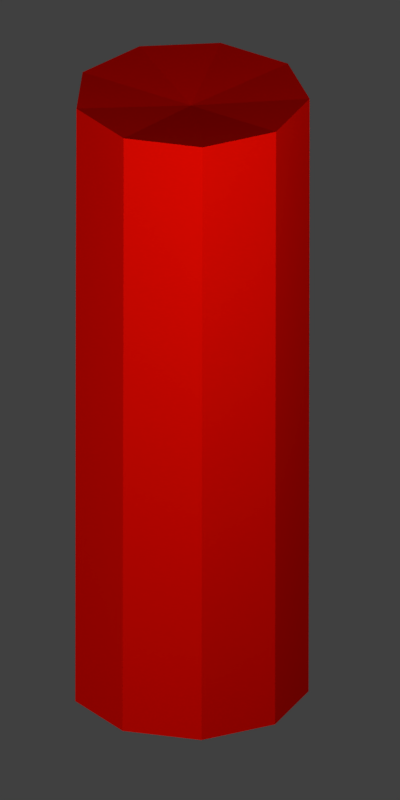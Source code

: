 # Source: PowerIndicatorSprite.blend  (saved by Blender 2.78.0; exported with 4.5.12 LTS)
import bpy
from mathutils import Matrix  # noqa: F401  (used for matrix-valued properties, if any)

bpy.ops.wm.read_factory_settings(use_empty=True)
scene = bpy.context.scene
scene.name = 'Scene'

# ---- collections
col_collection_1 = bpy.data.collections.new('Collection 1'); scene.collection.children.link(col_collection_1)

# ---- materials (node trees are filled in below, after node groups)
mat_darkgray_001 = bpy.data.materials.new('DarkGray.001')
mat_darkgray_001.alpha_threshold = 0.0
mat_darkgray_001.use_transparent_shadow = False
mat_darkgray_001.diffuse_color = (0.1237, 0.1237, 0.1237, 1.0)
mat_darkgray_001.roughness = 0.5
mat_copper_001 = bpy.data.materials.new('Copper.001')
mat_copper_001.alpha_threshold = 0.0
mat_copper_001.use_transparent_shadow = False
mat_copper_001.diffuse_color = (1.0, 0.2779, 0.0353, 1.0)
mat_copper_001.roughness = 0.5
mat_bunnygray_001 = bpy.data.materials.new('BunnyGray.001')
mat_bunnygray_001.alpha_threshold = 0.0
mat_bunnygray_001.use_transparent_shadow = False
mat_bunnygray_001.diffuse_color = (1.0, 0.003868, 0.0, 1.0)
mat_bunnygray_001.roughness = 0.5
mat_bunnygray_001.line_color = (0.0, 0.0, 0.0, 1.0)
mat_ikeablue = bpy.data.materials.new('IkeaBlue')
mat_ikeablue.alpha_threshold = 0.0
mat_ikeablue.use_transparent_shadow = False
mat_ikeablue.diffuse_color = (0.0, 0.232, 1.0, 1.0)
mat_ikeablue.roughness = 0.5
mat_bunnygray = bpy.data.materials.new('BunnyGray')
mat_bunnygray.alpha_threshold = 0.0
mat_bunnygray.use_transparent_shadow = False
mat_bunnygray.diffuse_color = (0.4295, 0.4677, 0.5489, 1.0)
mat_bunnygray.roughness = 0.5
mat_bunnygray.line_color = (0.0, 0.0, 0.0, 1.0)
mat_material = bpy.data.materials.new('Material')
mat_material.alpha_threshold = 0.0
mat_material.use_transparent_shadow = False
mat_material.diffuse_color = (1.0, 0.03715, 0.3002, 1.0)
mat_material.roughness = 0.5
mat_copper = bpy.data.materials.new('Copper')
mat_copper.alpha_threshold = 0.0
mat_copper.use_transparent_shadow = False
mat_copper.diffuse_color = (1.0, 0.2779, 0.0353, 1.0)
mat_copper.roughness = 0.5
mat_darkgray = bpy.data.materials.new('DarkGray')
mat_darkgray.alpha_threshold = 0.0
mat_darkgray.use_transparent_shadow = False
mat_darkgray.diffuse_color = (0.1237, 0.1237, 0.1237, 1.0)
mat_darkgray.roughness = 0.5
mat_grass = bpy.data.materials.new('Grass')
mat_grass.alpha_threshold = 0.0
mat_grass.use_transparent_shadow = False
mat_grass.diffuse_color = (0.09594, 0.8, 0.0, 1.0)
mat_grass.roughness = 0.5
mat_darkgray_002 = bpy.data.materials.new('DarkGray.002')
mat_darkgray_002.alpha_threshold = 0.0
mat_darkgray_002.use_transparent_shadow = False
mat_darkgray_002.diffuse_color = (0.1237, 0.1237, 0.1237, 1.0)
mat_darkgray_002.roughness = 0.5
mat_copper_002 = bpy.data.materials.new('Copper.002')
mat_copper_002.alpha_threshold = 0.0
mat_copper_002.use_transparent_shadow = False
mat_copper_002.diffuse_color = (1.0, 0.2779, 0.0353, 1.0)
mat_copper_002.roughness = 0.5
mat_bunnygray_002 = bpy.data.materials.new('BunnyGray.002')
mat_bunnygray_002.alpha_threshold = 0.0
mat_bunnygray_002.use_transparent_shadow = False
mat_bunnygray_002.diffuse_color = (0.4295, 0.4677, 0.5489, 1.0)
mat_bunnygray_002.roughness = 0.5
mat_bunnygray_002.line_color = (0.0, 0.0, 0.0, 1.0)
mat_ikeayellow = bpy.data.materials.new('IkeaYellow')
mat_ikeayellow.alpha_threshold = 0.0
mat_ikeayellow.use_transparent_shadow = False
mat_ikeayellow.diffuse_color = (1.0, 0.8526, 0.0, 1.0)
mat_ikeayellow.roughness = 0.5

# ---- material node trees

# ---- world
world_world = bpy.data.worlds.new('World'); scene.world = world_world
world_world.color = (0.05088, 0.05088, 0.05088)
world_world.use_sun_shadow = False
world_world.sun_shadow_jitter_overblur = 0.0
world_world.cycles.sampling_method = 'MANUAL'

# ---- cameras
cam_camera = bpy.data.cameras.new('Camera')
cam_camera.type = 'ORTHO'
cam_camera.clip_end = 100.0
cam_camera.lens = 35.0
cam_camera.sensor_width = 32.0
cam_camera.sensor_height = 18.0
cam_camera.ortho_scale = 2.014
cam_camera.dof.focus_distance = 0.0
cam_camera.dof.aperture_fstop = 128.0

# ---- lights
light_lamp_002 = bpy.data.lights.new('Lamp.002', 'POINT')
light_lamp_002.transmission_factor = 0.0
light_lamp_002.cutoff_distance = 30.0
light_lamp_002.energy = 36.0
light_lamp_002.shadow_buffer_clip_start = 1.001
light_lamp_002.shadow_soft_size = 0.1
light_lamp_002.shadow_maximum_resolution = 0.006
light_lamp_002.use_absolute_resolution = True
light_lamp_001 = bpy.data.lights.new('Lamp.001', 'POINT')
light_lamp_001.transmission_factor = 0.0
light_lamp_001.cutoff_distance = 30.0
light_lamp_001.energy = 36.0
light_lamp_001.shadow_buffer_clip_start = 1.001
light_lamp_001.shadow_soft_size = 0.1
light_lamp_001.shadow_maximum_resolution = 0.006
light_lamp_001.use_absolute_resolution = True
light_lamp = bpy.data.lights.new('Lamp', 'POINT')
light_lamp.transmission_factor = 0.0
light_lamp.cutoff_distance = 30.0
light_lamp.energy = 100.0
light_lamp.shadow_buffer_clip_start = 1.001
light_lamp.shadow_soft_size = 0.1
light_lamp.shadow_maximum_resolution = 0.006
light_lamp.use_absolute_resolution = True

# ---- meshes
me_battries_000 = bpy.data.meshes.new('Battries.000')
me_battries_000.from_pydata([(5.449, 2.555, 3.785), (5.464, 8.118, 3.784), (5.389, 2.555, 4.03), (5.404, 8.119, 4.029), (4.905, 2.557, 4.204), (4.92, 8.12, 4.203), (4.223, 2.559, 4.225), (4.239, 8.122, 4.224), (3.663, 2.56, 4.084), (3.679, 8.124, 4.083), (3.487, 2.56, 3.846), (3.502, 8.124, 3.846), (3.776, 2.559, 3.624), (3.792, 8.123, 3.623), (4.397, 2.558, 3.52), (4.412, 8.121, 3.519), (5.057, 2.556, 3.584), (5.072, 8.119, 3.583), (5.46, 6.612, 3.785), (5.4, 6.613, 4.03), (4.916, 6.614, 4.203), (4.234, 6.616, 4.225), (3.674, 6.617, 4.083), (3.498, 6.618, 3.846), (3.787, 6.617, 3.623), (4.408, 6.615, 3.519), (5.068, 6.613, 3.583), (4.498, 8.017, 3.877), (4.498, 8.017, 3.877), (4.498, 8.017, 3.877), (4.498, 8.017, 3.877), (4.498, 8.017, 3.877), (4.498, 8.017, 3.877), (4.498, 8.017, 3.877), (4.498, 8.017, 3.877), (4.498, 8.017, 3.877)], [], [(18, 1, 3, 19), (19, 3, 5, 20), (20, 5, 7, 21), (21, 7, 9, 22), (22, 9, 11, 23), (23, 11, 13, 24), (24, 13, 15, 25), (15, 13, 33, 34), (25, 15, 17, 26), (26, 17, 1, 18), (0, 2, 4, 6, 8, 10, 12, 14, 16), (16, 26, 18, 0), (14, 25, 26, 16), (12, 24, 25, 14), (10, 23, 24, 12), (8, 22, 23, 10), (6, 21, 22, 8), (4, 20, 21, 6), (2, 19, 20, 4), (0, 18, 19, 2), (13, 11, 32, 33), (11, 9, 31, 32), (9, 7, 30, 31), (3, 1, 27, 28), (7, 5, 29, 30), (5, 3, 28, 29), (1, 17, 35, 27), (17, 15, 34, 35)])
me_battries_000.polygons.foreach_set('material_index', [2, 2, 2, 2, 2, 2, 2, 2, 2, 2, 2, 2, 2, 2, 2, 2, 2, 2, 2, 2, 2, 2, 2, 2, 2, 2, 2, 2])
me_battries_000.materials.append(mat_darkgray_001)
me_battries_000.materials.append(mat_copper_001)
me_battries_000.materials.append(mat_bunnygray_001)
me_battries_000.use_remesh_preserve_volume = False
me_battries_000.use_remesh_preserve_attributes = False
me_battries_000.use_mirror_vertex_groups = False
me_battries_000.update()
me_plane_002 = bpy.data.meshes.new('Plane.002')
me_plane_002.from_pydata([(-1.0, -1.0, -0.7966), (1.0, -1.0, -0.01224), (-1.0, 1.0, -0.7966), (1.0, 1.0, -0.336), (-0.766, -1.0, -0.6326), (-0.516, -1.0, -0.5007), (-0.266, -1.0, -0.4401), (-0.01596, -1.0, -0.3082), (0.234, -1.0, -0.2262), (0.484, -1.0, -0.1263), (0.734, -1.0, -0.05503), (0.734, 1.0, -0.3788), (0.484, 1.0, -0.41), (0.234, 1.0, -0.4698), (-0.01596, 1.0, -0.4994), (-0.266, 1.0, -0.5634), (-0.516, 1.0, -0.5901), (-0.766, 1.0, -0.6326), (-1.0, 0.6667, -0.7966), (-1.0, 0.3333, -0.7966), (-1.0, -2.98e-08, -0.7966), (-1.0, -0.3333, -0.8723), (-1.0, -0.6667, -0.7966), (1.0, -0.6667, -0.05233), (1.0, -0.3333, -0.09242), (1.0, 2.98e-08, -0.1448), (1.0, 0.3333, -0.2883), (1.0, 0.6667, -0.2466), (-0.766, -0.6193, -0.6204), (-0.766, -0.3333, -0.6204), (-0.766, 0.04738, -0.6204), (-0.766, 0.3807, -0.6204), (-0.766, 0.6667, -0.5968), (-0.516, -0.6667, -0.5503), (-0.516, -0.3333, -0.4885), (-0.516, 2.98e-08, -0.545), (-0.516, 0.3333, -0.4885), (-0.516, 0.714, -0.5206), (-0.266, -0.6138, -0.4279), (-0.266, -0.2804, -0.4279), (-0.266, 2.98e-08, -0.4043), (-0.266, 0.3862, -0.4043), (-0.266, 0.714, -0.4756), (-0.01596, -0.6667, -0.2674), (-0.01596, -0.3333, -0.2959), (-0.01596, 2.98e-08, -0.2959), (-0.01596, 0.3333, -0.3638), (-0.01596, 0.6667, -0.3977), (0.234, -0.7188, -0.2139), (0.2621, -0.3936, -0.2139), (0.234, 2.98e-08, -0.2663), (0.2592, 0.2792, -0.3342), (0.2592, 0.6126, -0.3681), (0.484, -0.6667, -0.1398), (0.484, -0.3333, -0.188), (0.484, 2.98e-08, -0.2453), (0.484, 0.3333, -0.3131), (0.484, 0.6667, -0.347), (0.734, -0.7188, -0.08287), (0.734, -0.3333, -0.123), (0.734, 0.04738, -0.1754), (0.734, 0.3103, -0.2432), (0.734, 0.6437, -0.2771)], [], [(62, 27, 3, 11), (18, 32, 17, 2), (32, 37, 16, 17), (37, 42, 15, 16), (42, 47, 14, 15), (47, 52, 13, 14), (52, 57, 12, 13), (57, 62, 11, 12), (9, 10, 58, 53), (53, 58, 59, 54), (54, 59, 60, 55), (55, 60, 61, 56), (56, 61, 62, 57), (8, 9, 53, 48), (48, 53, 54, 49), (49, 54, 55, 50), (50, 55, 56, 51), (51, 56, 57, 52), (7, 8, 48, 43), (43, 48, 49, 44), (44, 49, 50, 45), (45, 50, 51, 46), (46, 51, 52, 47), (6, 7, 43, 38), (38, 43, 44, 39), (39, 44, 45, 40), (40, 45, 46, 41), (41, 46, 47, 42), (5, 6, 38, 33), (33, 38, 39, 34), (34, 39, 40, 35), (35, 40, 41, 36), (36, 41, 42, 37), (4, 5, 33, 28), (28, 33, 34, 29), (29, 34, 35, 30), (30, 35, 36, 31), (31, 36, 37, 32), (0, 4, 28, 22), (22, 28, 29, 21), (21, 29, 30, 20), (20, 30, 31, 19), (19, 31, 32, 18), (10, 1, 23, 58), (58, 23, 24, 59), (59, 24, 25, 60), (60, 25, 26, 61), (61, 26, 27, 62)])
me_plane_002.materials.append(mat_ikeablue)
me_plane_002.use_remesh_preserve_volume = False
me_plane_002.use_remesh_preserve_attributes = False
me_plane_002.use_mirror_vertex_groups = False
me_plane_002.update()
me_plane_001 = bpy.data.meshes.new('Plane.001')
me_plane_001.from_pydata([(-1.0, -1.0, -0.7966), (1.0, -1.0, -0.01224), (-1.0, 1.0, -0.7966), (1.0, 1.0, -0.336), (-0.766, -1.0, -0.6326), (-0.516, -1.0, -0.5007), (-0.266, -1.0, -0.4401), (-0.01596, -1.0, -0.3082), (0.234, -1.0, -0.2262), (0.484, -1.0, -0.1263), (0.734, -1.0, -0.05503), (0.734, 1.0, -0.3788), (0.484, 1.0, -0.41), (0.234, 1.0, -0.4698), (-0.01596, 1.0, -0.4994), (-0.266, 1.0, -0.5634), (-0.516, 1.0, -0.5901), (-0.766, 1.0, -0.6326), (-1.0, 0.6667, -0.7966), (-1.0, 0.3333, -0.7966), (-1.0, -2.98e-08, -0.7966), (-1.0, -0.3333, -0.8723), (-1.0, -0.6667, -0.7966), (1.0, -0.6667, -0.05233), (1.0, -0.3333, -0.09242), (1.0, 2.98e-08, -0.1448), (1.0, 0.3333, -0.2883), (1.0, 0.6667, -0.2466), (-0.766, -0.6193, -0.6204), (-0.766, -0.3333, -0.6204), (-0.766, 0.04738, -0.6204), (-0.766, 0.3807, -0.6204), (-0.766, 0.6667, -0.5968), (-0.516, -0.6667, -0.5503), (-0.516, -0.3333, -0.4885), (-0.516, 2.98e-08, -0.545), (-0.516, 0.3333, -0.4885), (-0.516, 0.714, -0.5206), (-0.266, -0.6138, -0.4279), (-0.266, -0.2804, -0.4279), (-0.266, 2.98e-08, -0.4043), (-0.266, 0.3862, -0.4043), (-0.266, 0.714, -0.4756), (-0.01596, -0.6667, -0.2674), (-0.01596, -0.3333, -0.2959), (-0.01596, 2.98e-08, -0.2959), (-0.01596, 0.3333, -0.3638), (-0.01596, 0.6667, -0.3977), (0.234, -0.7188, -0.2139), (0.2621, -0.3936, -0.2139), (0.234, 2.98e-08, -0.2663), (0.2592, 0.2792, -0.3342), (0.2592, 0.6126, -0.3681), (0.484, -0.6667, -0.1398), (0.484, -0.3333, -0.188), (0.484, 2.98e-08, -0.2453), (0.484, 0.3333, -0.3131), (0.484, 0.6667, -0.347), (0.734, -0.7188, -0.08287), (0.734, -0.3333, -0.123), (0.734, 0.04738, -0.1754), (0.734, 0.3103, -0.2432), (0.734, 0.6437, -0.2771)], [], [(62, 27, 3, 11), (18, 32, 17, 2), (32, 37, 16, 17), (37, 42, 15, 16), (42, 47, 14, 15), (47, 52, 13, 14), (52, 57, 12, 13), (57, 62, 11, 12), (9, 10, 58, 53), (53, 58, 59, 54), (54, 59, 60, 55), (55, 60, 61, 56), (56, 61, 62, 57), (8, 9, 53, 48), (48, 53, 54, 49), (49, 54, 55, 50), (50, 55, 56, 51), (51, 56, 57, 52), (7, 8, 48, 43), (43, 48, 49, 44), (44, 49, 50, 45), (45, 50, 51, 46), (46, 51, 52, 47), (6, 7, 43, 38), (38, 43, 44, 39), (39, 44, 45, 40), (40, 45, 46, 41), (41, 46, 47, 42), (5, 6, 38, 33), (33, 38, 39, 34), (34, 39, 40, 35), (35, 40, 41, 36), (36, 41, 42, 37), (4, 5, 33, 28), (28, 33, 34, 29), (29, 34, 35, 30), (30, 35, 36, 31), (31, 36, 37, 32), (0, 4, 28, 22), (22, 28, 29, 21), (21, 29, 30, 20), (20, 30, 31, 19), (19, 31, 32, 18), (10, 1, 23, 58), (58, 23, 24, 59), (59, 24, 25, 60), (60, 25, 26, 61), (61, 26, 27, 62)])
me_plane_001.materials.append(mat_ikeablue)
me_plane_001.use_remesh_preserve_volume = False
me_plane_001.use_remesh_preserve_attributes = False
me_plane_001.use_mirror_vertex_groups = False
me_plane_001.update()
me_cube = bpy.data.meshes.new('Cube')
me_cube.from_pydata([(-1.0, -0.9612, -0.9108), (-1.282, -1.082, -0.1139), (-1.0, -0.8362, 1.0), (-0.8588, -0.6312, -1.25), (-0.513, -0.32, 1.154), (-1.18, -0.1204, 0.8724), (-1.063, -0.1118, 1.0), (-1.343, -0.1319, 0.5263), (-1.574, -0.1159, 0.713), (-2.145, -0.02862, -0.4081), (-2.534, -0.1537, -0.2475), (-1.141, -0.9591, 0.443), (-1.121, -0.1752, 0.9362), (-1.53, -0.2341, 0.5765), (-2.312, -0.2911, -0.3147), (-2.48, -0.3137, -0.5329), (-2.617, -0.1764, -0.4932), (-2.302, -0.05123, -0.5964), (-0.513, -0.32, 2.52), (-0.7603, -0.7302, 2.18), (-0.7704, -0.8414, 1.739), (-0.5453, -0.4618, 1.312), (0.0, -1.29, -0.1139), (1.0, -0.9612, -0.9108), (1.282, -1.082, -0.1139), (1.0, -0.8362, 1.0), (0.0, -1.208, -0.8303), (0.0, -1.044, 1.0), (0.8588, -0.6312, -1.25), (0.0, -0.6312, -1.251), (0.513, -0.32, 1.154), (0.0, -0.32, 1.154), (1.18, -0.1204, 0.8724), (1.063, -0.1118, 1.0), (1.343, -0.1319, 0.5263), (1.574, -0.1159, 0.713), (2.145, -0.02862, -0.4081), (2.534, -0.1537, -0.2475), (1.141, -0.9591, 0.443), (0.0, -1.167, 0.3539), (1.121, -0.1752, 0.9362), (1.53, -0.2341, 0.5765), (2.312, -0.2911, -0.3147), (2.48, -0.3137, -0.5329), (2.617, -0.1764, -0.4932), (2.302, -0.05123, -0.5964), (0.0, -0.32, 2.52), (0.513, -0.32, 2.52), (0.0, -0.7691, 1.38), (0.0, -0.8875, 1.667), (0.0, -0.8686, 2.291), (0.7603, -0.7302, 2.18), (0.7704, -0.8414, 1.739), (0.5453, -0.4618, 1.312), (-1.0, 1.005, -0.9187), (-1.282, 1.07, -0.2339), (-0.5494, 0.8362, 1.0), (-0.8588, 0.6312, -1.25), (-0.513, 0.32, 1.154), (-1.0, 0.2076, -1.0), (-1.0, 0.0, 1.0), (-1.282, 0.0, -0.1139), (-1.0, 0.2076, -1.034), (-0.7369, 0.0, -1.596), (-0.513, 0.0, 1.154), (-1.18, 0.1204, 0.8724), (-1.063, 0.1118, 1.0), (-1.063, 0.0, 1.0), (-1.18, 0.0, 0.8724), (-1.343, 0.1319, 0.5263), (-1.574, 0.1159, 0.713), (-1.619, 0.0, 0.713), (-1.343, 0.0, 0.5263), (-2.145, 0.02862, -0.4081), (-2.534, 0.1537, -0.2475), (-2.49, 0.0, -0.1156), (-2.057, 0.0, -0.4078), (-1.141, 0.9591, 0.443), (-1.141, 0.0, 0.443), (-1.121, 0.1752, 0.9362), (-1.121, 0.0, 0.9362), (-1.53, 0.2341, 0.5765), (-2.312, 0.2911, -0.3147), (-2.48, 0.3137, -0.5329), (-2.617, 0.1764, -0.4932), (-2.675, 0.0, -0.3963), (-2.302, 0.05123, -0.5964), (-2.415, 0.0, -0.7212), (-2.608, 0.0, -0.715), (-0.513, 0.2558, 2.52), (-0.513, 0.0, 2.52), (-0.7603, 0.4777, 2.18), (-0.7704, 0.6217, 1.739), (-0.5453, 0.4618, 1.312), (-1.031, 0.0, 2.291), (-1.041, 0.09228, 1.672), (-0.8155, 0.0, 1.312), (0.0, 1.278, -0.2339), (1.0, 1.005, -0.6997), (1.282, 1.07, -0.2339), (0.5494, 0.8362, 1.0), (-0.2742, 1.93, -0.7644), (0.0, 1.044, 1.0), (0.8588, 0.6312, -1.25), (0.0, 0.6312, -1.251), (0.513, 0.32, 1.154), (0.0, 0.32, 1.154), (1.0, 0.2076, -1.0), (1.0, 0.0, 1.0), (1.282, 0.0, -0.1139), (0.0, 0.0, 1.0), (-1.116e-08, 1.959, -0.7192), (1.0, 0.2076, -1.034), (0.0, 0.2076, -1.256), (0.7369, 0.0, -1.596), (0.513, 0.0, 1.154), (0.0, 0.0, 1.154), (1.18, 0.1204, 0.8724), (1.063, 0.1118, 1.0), (1.063, 0.0, 1.0), (1.18, 0.0, 0.8724), (1.343, 0.1319, 0.5263), (1.574, 0.1159, 0.713), (1.619, 0.0, 0.713), (1.343, 0.0, 0.5263), (2.145, 0.02862, -0.4081), (2.534, 0.1537, -0.2475), (2.49, 0.0, -0.1156), (2.057, 0.0, -0.4078), (1.141, 0.9591, 0.443), (0.0, 1.167, 0.3539), (1.141, 0.0, 0.443), (1.121, 0.1752, 0.9362), (1.121, 0.0, 0.9362), (1.53, 0.2341, 0.5765), (2.312, 0.2911, -0.3147), (2.48, 0.3137, -0.5329), (2.617, 0.1764, -0.4932), (2.675, 0.0, -0.3963), (2.302, 0.05123, -0.5964), (2.415, 0.0, -0.7212), (2.608, 0.0, -0.715), (0.0, 0.32, 2.52), (0.513, 0.2558, 2.52), (0.0, 0.0, 2.52), (0.513, 0.0, 2.52), (0.0, 0.7691, 1.38), (0.0, 0.8487, 1.667), (0.0, 0.6838, 2.291), (0.7603, 0.4777, 2.18), (0.7704, 0.6217, 1.739), (0.5453, 0.4618, 1.312), (0.0, 0.0, 1.312), (0.0, 0.09228, 1.672), (0.0, 0.0, 2.291), (1.031, 0.0, 2.291), (1.041, 0.09228, 1.672), (0.8155, 0.0, 1.312), (0.7212, 0.4339, 2.473), (0.1077, 0.5056, 2.554), (-1.574, 0.2708, 3.561), (-1.134, 0.07083, 3.989), (0.6272, 0.4257, 4.104), (0.6272, 0.07083, 4.333), (1.304, -0.07231, 4.333), (1.631, -0.02184, 3.994), (-0.7671, 0.5289, 3.138), (-0.2387, 0.8838, 3.063), (-0.5705, 0.7184, 3.671), (-0.6627, 0.07083, 3.98), (-0.2387, 0.5289, 3.293), (-1.626, -0.02184, 3.994), (-1.3, -0.07231, 4.333), (-0.6226, 0.07083, 4.333), (0.2433, 0.5289, 3.293), (0.6672, 0.07083, 3.98), (0.5751, 0.7184, 3.671), (0.2433, 0.8838, 3.063), (0.7716, 0.5289, 3.138), (1.139, 0.07083, 3.989), (1.579, 0.2708, 3.561), (1.247, 0.6019, 2.953), (-0.6366, 0.2144, 2.35), (-0.6226, 0.4257, 4.104), (-0.1031, 0.5056, 2.554), (-0.7166, 0.4339, 2.473), (0.6214, 0.353, 2.598), (0.4872, 0.3058, 2.686), (0.1077, 0.338, 2.722), (0.6366, 0.3988, 2.35), (0.6272, 0.2483, 4.219), (1.467, -0.03472, 4.164), (1.084, 0.4233, 3.123), (1.415, 0.1188, 3.73), (0.155, 0.7063, 3.178), (0.438, 0.5409, 3.785), (-1.242, 0.6019, 2.953), (-0.6168, 0.353, 2.598), (-0.4826, 0.3058, 2.686), (-0.1031, 0.338, 2.722), (-0.6226, 0.2483, 4.219), (-1.463, -0.03472, 4.164), (-1.079, 0.4233, 3.123), (-1.411, 0.1188, 3.73), (-0.1427, 0.7063, 3.178), (-0.4335, 0.5409, 3.785), (-0.8904, 1.468, -0.8283), (-0.1766, 1.185, -0.8971), (-2.181e-08, 1.322, -0.5198), (-0.2264, 1.253, -0.5198), (-2.181e-08, 0.999, -1.146), (-0.1517, 0.999, -1.145), (0.1766, 1.185, -0.8971), (0.2264, 1.253, -0.5198), (0.1517, 0.999, -1.145), (-1.116e-08, 1.905, -0.3044), (-0.3515, 1.858, -0.3213), (-1.116e-08, 1.884, -0.9771), (-0.2355, 1.884, -0.9764), (0.2742, 1.93, -0.7644), (0.3515, 1.858, -0.3213), (0.2355, 1.884, -0.9764), (-0.515, 1.662, 0.03504), (3.023e-08, 1.297, -1.082), (-0.3535, 1.296, -1.08), (0.3535, 1.296, -1.08), (0.8904, 1.468, -0.8283), (0.515, 1.662, 0.03504), (3.023e-08, 1.821, 0.05385), (0.05607, 2.041, -0.5193), (-0.03941, 1.535, 1.703), (0.3678, 1.94, -0.5271), (0.2723, 1.434, 1.695), (0.541, 1.668, -0.5697), (0.4455, 1.162, 1.652), (0.4946, 1.353, -0.6272), (0.3991, 0.8466, 1.595), (0.2504, 1.142, -0.6727), (0.1549, 0.6357, 1.549), (-0.07746, 1.134, -0.6849), (-0.1729, 0.6276, 1.537), (-0.3355, 1.333, -0.6581), (-0.431, 0.8262, 1.564), (-0.403, 1.645, -0.6048), (-0.4984, 1.139, 1.617), (-0.2483, 1.925, -0.55), (-0.3438, 1.419, 1.672), (-0.009367, 1.694, 1.004), (0.3024, 1.593, 0.9958), (0.4755, 1.321, 0.9532), (0.4292, 1.006, 0.8957), (0.1849, 0.795, 0.8502), (-0.1429, 0.7869, 0.838), (-0.4009, 0.9856, 0.8648), (-0.4684, 1.298, 0.9181), (-0.3138, 1.578, 0.9729), (-0.03088, 1.224, 1.687), (0.07859, 1.189, 1.685), (0.1394, 1.093, 1.67), (0.1231, 0.9824, 1.649), (0.03735, 0.9083, 1.634), (-0.07778, 0.9055, 1.629), (-0.1684, 0.9753, 1.639), (-0.1921, 1.085, 1.657), (-0.1378, 1.183, 1.677), (-0.03439, 1.206, 1.769), (0.07508, 1.17, 1.766), (0.1359, 1.074, 1.751), (0.1196, 0.9638, 1.731), (0.03384, 0.8897, 1.715), (-0.08129, 0.8869, 1.711), (-0.1719, 0.9567, 1.72), (-0.1956, 1.066, 1.739), (-0.1413, 1.165, 1.758)], [], [(2, 27, 31, 4), (26, 0, 3, 29), (39, 27, 2, 11), (26, 22, 1, 0), (113, 29, 63), (29, 3, 63), (19, 50, 46, 18), (60, 2, 4, 64), (3, 62, 63), (0, 1, 61, 59), (2, 60, 67, 6), (0, 59, 62, 3), (12, 6, 8, 13), (61, 1, 5, 68), (11, 2, 6, 12), (6, 67, 71, 8), (68, 5, 7, 72), (76, 9, 17, 87), (8, 71, 75, 10), (72, 7, 9, 76), (13, 8, 10, 14), (7, 13, 14, 9), (9, 14, 15, 17), (1, 11, 12, 5), (5, 12, 13, 7), (22, 39, 11, 1), (16, 85, 88), (14, 10, 16, 15), (10, 75, 85, 16), (17, 15, 88), (87, 17, 88), (15, 16, 88), (144, 90, 18, 46), (94, 19, 18, 90), (64, 4, 21, 96), (96, 21, 20, 95), (95, 20, 19, 94), (4, 31, 48, 21), (21, 48, 49, 20), (20, 49, 50, 19), (25, 30, 31, 27), (26, 29, 28, 23), (39, 38, 25, 27), (26, 23, 24, 22), (111, 217, 218, 101), (113, 114, 29), (29, 114, 28), (51, 47, 46, 50), (108, 115, 30, 25), (27, 31, 116, 110), (28, 114, 112), (23, 107, 109, 24), (25, 33, 119, 108), (23, 28, 112, 107), (40, 41, 35, 33), (109, 120, 32, 24), (38, 40, 33, 25), (33, 35, 123, 119), (120, 124, 34, 32), (128, 140, 45, 36), (35, 37, 127, 123), (124, 128, 36, 34), (41, 42, 37, 35), (34, 36, 42, 41), (36, 45, 43, 42), (24, 32, 40, 38), (32, 34, 41, 40), (22, 24, 38, 39), (44, 141, 138), (42, 43, 44, 37), (37, 44, 138, 127), (45, 141, 43), (140, 141, 45), (43, 141, 44), (144, 46, 47, 145), (50, 46, 144, 154), (155, 145, 47, 51), (115, 157, 53, 30), (157, 156, 52, 53), (156, 155, 51, 52), (31, 48, 152, 116), (48, 49, 153, 152), (49, 50, 154, 153), (30, 53, 48, 31), (53, 52, 49, 48), (52, 51, 50, 49), (56, 58, 106, 102), (57, 54, 207, 211), (130, 77, 56, 102), (97, 99, 213, 208), (113, 63, 104), (104, 63, 57), (184, 167, 204, 170, 199), (60, 64, 58, 56), (57, 63, 62), (54, 59, 61, 55), (56, 66, 67, 60), (54, 57, 62, 59), (79, 81, 70, 66), (61, 68, 65, 55), (78, 80, 68, 61), (77, 79, 66, 56), (66, 70, 71, 67), (68, 72, 69, 65), (76, 87, 86, 73), (70, 74, 75, 71), (72, 76, 73, 69), (81, 82, 74, 70), (69, 73, 82, 81), (73, 86, 83, 82), (55, 65, 79, 77), (60, 67, 80, 78), (65, 69, 81, 79), (97, 55, 77, 130), (84, 88, 85), (82, 83, 84, 74), (74, 84, 85, 75), (86, 88, 83), (87, 88, 86), (83, 88, 84), (144, 142, 89, 90), (94, 90, 89, 182, 91), (154, 144, 90, 94), (116, 152, 96, 64), (152, 153, 95, 96), (153, 154, 94, 95), (64, 96, 93, 58), (96, 95, 92, 93), (95, 94, 91, 92), (58, 93, 146, 106), (93, 92, 147, 146), (92, 91, 148, 147), (100, 102, 106, 105), (54, 55, 209, 207), (130, 102, 100, 129), (103, 104, 210, 214), (111, 101, 216, 215), (113, 104, 114), (104, 103, 114), (195, 175, 163, 190), (108, 100, 105, 115), (102, 110, 116, 106), (103, 112, 114), (98, 99, 109, 107), (100, 108, 119, 118), (98, 107, 112, 103), (132, 118, 122, 134), (109, 99, 117, 120), (131, 109, 120, 133), (129, 100, 118, 132), (118, 119, 123, 122), (120, 117, 121, 124), (128, 125, 139, 140), (122, 123, 127, 126), (124, 121, 125, 128), (134, 122, 126, 135), (121, 134, 135, 125), (125, 135, 136, 139), (99, 129, 132, 117), (108, 131, 133, 119), (117, 132, 134, 121), (97, 130, 129, 99), (137, 138, 141), (135, 126, 137, 136), (126, 127, 138, 137), (139, 136, 141), (140, 139, 141), (136, 137, 141), (144, 145, 143, 142), (148, 154, 144, 142), (155, 149, 189, 143, 145), (154, 155, 145, 144), (116, 115, 157, 152), (152, 157, 156, 153), (153, 156, 155, 154), (115, 105, 151, 157), (157, 151, 150, 156), (156, 150, 149, 155), (106, 116, 152, 146), (146, 152, 153, 147), (147, 153, 154, 148), (105, 106, 146, 151), (151, 146, 147, 150), (150, 147, 148, 149), (143, 189, 186, 187), (149, 148, 159, 158), (204, 205, 169, 170), (203, 201, 171, 160), (191, 190, 163, 164), (175, 179, 164, 163), (180, 176, 162, 165), (193, 180, 165, 191), (201, 172, 173, 200), (169, 173, 172, 161), (196, 160, 168, 167), (202, 203, 160, 196), (205, 200, 173, 169), (189, 149, 158, 186), (199, 170, 166, 198), (185, 196, 167, 184), (186, 158, 181, 192), (192, 181, 180, 193), (158, 159, 177, 181), (181, 177, 176, 180), (188, 187, 178, 174), (174, 178, 179, 175), (159, 188, 174, 194, 177), (194, 174, 175, 195), (160, 171, 183, 168), (142, 143, 187, 188), (148, 142, 188, 159), (170, 169, 161, 166), (167, 168, 205, 204), (197, 202, 196, 185), (177, 194, 195, 176), (178, 192, 193, 179), (187, 186, 192, 178), (179, 193, 191, 164), (165, 162, 190, 191), (176, 195, 190, 162), (166, 161, 203, 202), (198, 166, 202, 197), (161, 172, 201, 203), (171, 201, 200, 183), (168, 183, 200, 205), (142, 199, 198, 89), (198, 197, 182, 89), (197, 185, 91, 182), (185, 184, 148, 91), (148, 184, 199, 142), (227, 226, 219, 220), (226, 225, 221, 219), (206, 222, 216, 101), (223, 224, 218, 217), (98, 103, 214, 212), (99, 98, 212, 213), (55, 97, 208, 209), (104, 57, 211, 210), (111, 219, 221, 217), (111, 215, 220, 219), (224, 206, 101, 218), (222, 228, 215, 216), (225, 223, 217, 221), (228, 227, 220, 215), (208, 213, 227, 228), (214, 210, 223, 225), (209, 208, 228, 222), (211, 207, 206, 224), (210, 211, 224, 223), (207, 209, 222, 206), (212, 214, 225, 226), (213, 212, 226, 227), (247, 230, 232, 248), (248, 232, 234, 249), (249, 234, 236, 250), (250, 236, 238, 251), (251, 238, 240, 252), (252, 240, 242, 253), (253, 242, 244, 254), (234, 232, 257, 258), (254, 244, 246, 255), (255, 246, 230, 247), (229, 231, 233, 235, 237, 239, 241, 243, 245), (245, 255, 247, 229), (243, 254, 255, 245), (241, 253, 254, 243), (239, 252, 253, 241), (237, 251, 252, 239), (235, 250, 251, 237), (233, 249, 250, 235), (231, 248, 249, 233), (229, 247, 248, 231), (261, 260, 269, 270), (230, 246, 264, 256), (246, 244, 263, 264), (244, 242, 262, 263), (242, 240, 261, 262), (240, 238, 260, 261), (238, 236, 259, 260), (232, 230, 256, 257), (236, 234, 258, 259), (266, 265, 273, 272, 271, 270, 269, 268, 267), (258, 257, 266, 267), (256, 264, 273, 265), (262, 261, 270, 271), (259, 258, 267, 268), (263, 262, 271, 272), (260, 259, 268, 269), (257, 256, 265, 266), (264, 263, 272, 273)])
me_cube.polygons.foreach_set('material_index', [0, 0, 0, 0, 0, 0, 0, 0, 0, 0, 0, 0, 0, 0, 0, 0, 0, 1, 0, 0, 0, 0, 0, 0, 0, 0, 0, 0, 0, 1, 1, 0, 0, 0, 0, 0, 0, 0, 0, 0, 0, 0, 0, 0, 0, 0, 0, 0, 0, 0, 0, 0, 0, 0, 0, 0, 0, 0, 0, 1, 0, 0, 0, 0, 0, 0, 0, 0, 0, 0, 0, 1, 1, 0, 0, 0, 0, 0, 0, 0, 0, 0, 0, 0, 0, 0, 0, 0, 0, 0, 0, 0, 0, 0, 0, 0, 0, 0, 0, 0, 0, 0, 0, 0, 1, 0, 0, 0, 0, 0, 0, 0, 0, 0, 0, 0, 0, 1, 1, 0, 0, 0, 0, 0, 0, 0, 0, 0, 0, 0, 0, 0, 0, 0, 0, 0, 0, 0, 0, 0, 0, 0, 0, 0, 0, 0, 0, 0, 0, 0, 0, 0, 1, 0, 0, 0, 0, 0, 0, 0, 0, 0, 0, 0, 0, 1, 1, 0, 0, 0, 0, 0, 0, 0, 0, 0, 0, 0, 0, 0, 0, 0, 0, 0, 0, 0, 0, 0, 0, 0, 0, 0, 0, 0, 0, 0, 0, 0, 1, 0, 0, 0, 0, 0, 1, 1, 0, 0, 0, 0, 0, 1, 0, 0, 0, 1, 1, 0, 0, 0, 1, 1, 0, 0, 0, 0, 0, 0, 0, 0, 0, 0, 0, 0, 0, 0, 0, 0, 0, 0, 0, 0, 0, 0, 0, 0, 0, 0, 0, 0, 0, 0, 2, 2, 2, 2, 2, 2, 2, 2, 2, 2, 3, 3, 3, 3, 3, 3, 3, 3, 3, 3, 0, 2, 2, 2, 2, 2, 2, 2, 2, 0, 0, 0, 0, 0, 0, 0, 0, 0])
me_cube.materials.append(mat_bunnygray)
me_cube.materials.append(mat_material)
me_cube.materials.append(mat_copper)
me_cube.materials.append(mat_darkgray)
me_cube.use_remesh_preserve_volume = False
me_cube.use_remesh_preserve_attributes = False
me_cube.use_mirror_vertex_groups = False
me_cube.update()
me_plane = bpy.data.meshes.new('Plane')
me_plane.from_pydata([(-1.0, -1.0, -0.01224), (1.0, -1.0, -0.01224), (-1.0, 1.0, -0.01224), (1.0, 1.0, -0.01224), (-0.766, -1.0, -0.01224), (-0.516, -1.0, -0.01224), (-0.266, -1.0, -0.01224), (-0.01596, -1.0, -0.01224), (0.234, -1.0, -0.01224), (0.484, -1.0, -0.01224), (0.734, -1.0, -0.01224), (0.734, 1.0, -0.01224), (0.484, 1.0, -0.01224), (0.234, 1.0, -0.01224), (-0.01596, 1.0, -0.01224), (-0.266, 1.0, -0.01224), (-0.516, 1.0, -0.01224), (-0.766, 1.0, -0.01224), (-1.0, 0.6667, -0.01224), (-1.0, 0.3333, -0.01224), (-1.0, -2.98e-08, -0.01224), (-1.0, -0.3333, -0.0879), (-1.0, -0.6667, -0.01224), (1.0, -0.6667, -0.01224), (1.0, -0.3333, -0.01224), (1.0, 2.98e-08, -0.01224), (1.0, 0.3333, -0.0879), (1.0, 0.6667, -0.01224), (-0.766, -0.6193, 0.0), (-0.766, -0.3333, 0.0), (-0.766, 0.04738, 0.0), (-0.766, 0.3807, 0.0), (-0.766, 0.6667, 0.02354), (-0.516, -0.6667, -0.0618), (-0.516, -0.3333, 0.0), (-0.516, 2.98e-08, -0.05657), (-0.516, 0.3333, 0.0), (-0.516, 0.714, -0.03211), (-0.266, -0.6138, 0.0), (-0.266, -0.2804, 0.0), (-0.266, 2.98e-08, 0.02354), (-0.266, 0.3862, 0.02354), (-0.266, 0.714, -0.01378), (-0.01596, -0.6667, 0.02857), (-0.01596, -0.3333, 0.0), (-0.01596, 2.98e-08, 0.0), (-0.01596, 0.3333, 0.0), (-0.01596, 0.6667, 0.0), (0.234, -0.7188, 0.0), (0.2621, -0.3936, 0.0), (0.234, 2.98e-08, 0.0), (0.2592, 0.2792, 0.0), (0.2592, 0.6126, 0.0), (0.484, -0.6667, 0.01443), (0.484, -0.3333, -0.03379), (0.484, 2.98e-08, -0.03866), (0.484, 0.3333, -0.03866), (0.484, 0.6667, -0.03866), (0.734, -0.7188, 0.0), (0.734, -0.3333, 0.0), (0.734, 0.04738, 0.0), (0.734, 0.3103, 0.0), (0.734, 0.6437, 0.0)], [], [(62, 27, 3, 11), (18, 32, 17, 2), (32, 37, 16, 17), (37, 42, 15, 16), (42, 47, 14, 15), (47, 52, 13, 14), (52, 57, 12, 13), (57, 62, 11, 12), (9, 10, 58, 53), (53, 58, 59, 54), (54, 59, 60, 55), (55, 60, 61, 56), (56, 61, 62, 57), (8, 9, 53, 48), (48, 53, 54, 49), (49, 54, 55, 50), (50, 55, 56, 51), (51, 56, 57, 52), (7, 8, 48, 43), (43, 48, 49, 44), (44, 49, 50, 45), (45, 50, 51, 46), (46, 51, 52, 47), (6, 7, 43, 38), (38, 43, 44, 39), (39, 44, 45, 40), (40, 45, 46, 41), (41, 46, 47, 42), (5, 6, 38, 33), (33, 38, 39, 34), (34, 39, 40, 35), (35, 40, 41, 36), (36, 41, 42, 37), (4, 5, 33, 28), (28, 33, 34, 29), (29, 34, 35, 30), (30, 35, 36, 31), (31, 36, 37, 32), (0, 4, 28, 22), (22, 28, 29, 21), (21, 29, 30, 20), (20, 30, 31, 19), (19, 31, 32, 18), (10, 1, 23, 58), (58, 23, 24, 59), (59, 24, 25, 60), (60, 25, 26, 61), (61, 26, 27, 62)])
me_plane.materials.append(mat_grass)
me_plane.use_remesh_preserve_volume = False
me_plane.use_remesh_preserve_attributes = False
me_plane.use_mirror_vertex_groups = False
me_plane.update()
me_battries_001 = bpy.data.meshes.new('Battries.001')
me_battries_001.from_pydata([(0.0, 1.516, -1.0), (0.0, 1.516, 1.0), (0.6428, 1.282, -1.0), (0.6428, 1.282, 1.0), (0.9848, 0.6899, -1.0), (0.9848, 0.6899, 1.0), (0.866, 0.01623, -1.0), (0.866, 0.01623, 1.0), (0.342, -0.4235, -1.0), (0.342, -0.4235, 1.0), (-0.342, -0.4235, -1.0), (-0.342, -0.4235, 1.0), (-0.866, 0.01623, -1.0), (-0.866, 0.01623, 1.0), (-0.9848, 0.6899, -1.0), (-0.9848, 0.6899, 1.0), (-0.6428, 1.282, -1.0), (-0.6428, 1.282, 1.0), (0.0, 1.516, 0.4585), (0.6428, 1.282, 0.4585), (0.9848, 0.6899, 0.4585), (0.866, 0.01623, 0.4585), (0.342, -0.4235, 0.4585), (-0.342, -0.4235, 0.4585), (-0.866, 0.01623, 0.4585), (-0.9848, 0.6899, 0.4585), (-0.6428, 1.282, 0.4585), (-2.518e-09, 0.7501, 0.9624), (0.1503, 0.6954, 0.9624), (0.2303, 0.5568, 0.9624), (0.2025, 0.3993, 0.9624), (0.07999, 0.2965, 0.9624), (-0.07999, 0.2965, 0.9624), (-0.2025, 0.3993, 0.9624), (-0.2303, 0.5568, 0.9624), (-0.1503, 0.6954, 0.9624), (-2.518e-09, 0.7501, 1.033), (0.1503, 0.6954, 1.033), (0.2303, 0.5568, 1.033), (0.2025, 0.3993, 1.033), (0.07999, 0.2965, 1.033), (-0.07999, 0.2965, 1.033), (-0.2025, 0.3993, 1.033), (-0.2303, 0.5568, 1.033), (-0.1503, 0.6954, 1.033), (2.234, 1.516, -1.0), (2.234, 1.516, 1.0), (2.877, 1.282, -1.0), (2.877, 1.282, 1.0), (3.219, 0.6899, -1.0), (3.219, 0.6899, 1.0), (3.1, 0.01623, -1.0), (3.1, 0.01623, 1.0), (2.576, -0.4235, -1.0), (2.576, -0.4235, 1.0), (1.892, -0.4235, -1.0), (1.892, -0.4235, 1.0), (1.368, 0.01623, -1.0), (1.368, 0.01623, 1.0), (1.249, 0.6899, -1.0), (1.249, 0.6899, 1.0), (1.591, 1.282, -1.0), (1.591, 1.282, 1.0), (2.234, 1.516, 0.4585), (2.877, 1.282, 0.4585), (3.219, 0.6899, 0.4585), (3.1, 0.01623, 0.4585), (2.576, -0.4235, 0.4585), (1.892, -0.4235, 0.4585), (1.368, 0.01623, 0.4585), (1.249, 0.6899, 0.4585), (1.591, 1.282, 0.4585), (2.234, 0.7501, 0.9624), (2.384, 0.6954, 0.9624), (2.464, 0.5568, 0.9624), (2.436, 0.3993, 0.9624), (2.314, 0.2965, 0.9624), (2.154, 0.2965, 0.9624), (2.031, 0.3993, 0.9624), (2.003, 0.5568, 0.9624), (2.083, 0.6954, 0.9624), (2.234, 0.7501, 1.033), (2.384, 0.6954, 1.033), (2.464, 0.5568, 1.033), (2.436, 0.3993, 1.033), (2.314, 0.2965, 1.033), (2.154, 0.2965, 1.033), (2.031, 0.3993, 1.033), (2.003, 0.5568, 1.033), (2.083, 0.6954, 1.033), (-2.244, 1.516, -1.0), (-2.244, 1.516, 1.0), (-1.602, 1.282, -1.0), (-1.602, 1.282, 1.0), (-1.26, 0.6899, -1.0), (-1.26, 0.6899, 1.0), (-1.378, 0.01623, -1.0), (-1.378, 0.01623, 1.0), (-1.902, -0.4235, -1.0), (-1.902, -0.4235, 1.0), (-2.586, -0.4235, -1.0), (-2.586, -0.4235, 1.0), (-3.11, 0.01623, -1.0), (-3.11, 0.01623, 1.0), (-3.229, 0.6899, -1.0), (-3.229, 0.6899, 1.0), (-2.887, 1.282, -1.0), (-2.887, 1.282, 1.0), (-2.244, 1.516, 0.4585), (-1.602, 1.282, 0.4585), (-1.26, 0.6899, 0.4585), (-1.378, 0.01623, 0.4585), (-1.902, -0.4235, 0.4585), (-2.586, -0.4235, 0.4585), (-3.11, 0.01623, 0.4585), (-3.229, 0.6899, 0.4585), (-2.887, 1.282, 0.4585), (-2.244, 0.7501, 0.9624), (-2.094, 0.6954, 0.9624), (-2.014, 0.5568, 0.9624), (-2.042, 0.3993, 0.9624), (-2.164, 0.2965, 0.9624), (-2.324, 0.2965, 0.9624), (-2.447, 0.3993, 0.9624), (-2.475, 0.5568, 0.9624), (-2.395, 0.6954, 0.9624), (-2.244, 0.7501, 1.033), (-2.094, 0.6954, 1.033), (-2.014, 0.5568, 1.033), (-2.042, 0.3993, 1.033), (-2.164, 0.2965, 1.033), (-2.324, 0.2965, 1.033), (-2.447, 0.3993, 1.033), (-2.475, 0.5568, 1.033), (-2.395, 0.6954, 1.033), (-2.822, 3.477, 0.1141), (2.742, 3.477, 0.1141), (-2.822, 3.243, -0.117), (2.742, 3.243, -0.117), (-2.822, 2.65, -0.2399), (2.742, 2.65, -0.2399), (-2.822, 1.977, -0.1972), (2.742, 1.977, -0.1972), (-2.822, 1.537, -0.008843), (2.742, 1.537, -0.008843), (-2.822, 1.537, 0.2371), (2.742, 1.537, 0.2371), (-2.822, 1.977, 0.4254), (2.742, 1.977, 0.4254), (-2.822, 2.65, 0.4681), (2.742, 2.65, 0.4681), (-2.822, 3.243, 0.3452), (2.742, 3.243, 0.3452), (1.236, 3.477, 0.1141), (1.236, 3.243, -0.117), (1.236, 2.65, -0.2399), (1.236, 1.977, -0.1972), (1.236, 1.537, -0.008843), (1.236, 1.537, 0.2371), (1.236, 1.977, 0.4254), (1.236, 2.65, 0.4681), (1.236, 3.243, 0.3452), (2.637, 2.711, 0.1141), (2.637, 2.656, 0.06007), (2.637, 2.517, 0.03131), (2.637, 2.36, 0.0413), (2.637, 2.257, 0.08535), (2.637, 2.257, 0.1429), (2.637, 2.36, 0.1869), (2.637, 2.517, 0.1969), (2.637, 2.656, 0.1681), (2.833, 2.711, 0.1141), (2.833, 2.656, 0.06007), (2.833, 2.517, 0.03131), (2.833, 2.36, 0.0413), (2.833, 2.257, 0.08535), (2.833, 2.257, 0.1429), (2.833, 2.36, 0.1869), (2.833, 2.517, 0.1969), (2.833, 2.656, 0.1681), (-2.822, 3.477, -0.601), (2.742, 3.477, -0.601), (-2.822, 3.243, -0.832), (2.742, 3.243, -0.832), (-2.822, 2.65, -0.955), (2.742, 2.65, -0.955), (-2.822, 1.977, -0.9123), (2.742, 1.977, -0.9123), (-2.822, 1.537, -0.7239), (2.742, 1.537, -0.7239), (-2.822, 1.537, -0.478), (2.742, 1.537, -0.478), (-2.822, 1.977, -0.2896), (2.742, 1.977, -0.2896), (-2.822, 2.65, -0.2469), (2.742, 2.65, -0.2469), (-2.822, 3.243, -0.3699), (2.742, 3.243, -0.3699), (1.236, 3.477, -0.601), (1.236, 3.243, -0.832), (1.236, 2.65, -0.955), (1.236, 1.977, -0.9123), (1.236, 1.537, -0.7239), (1.236, 1.537, -0.478), (1.236, 1.977, -0.2896), (1.236, 2.65, -0.2469), (1.236, 3.243, -0.3699), (2.637, 2.711, -0.601), (2.637, 2.656, -0.655), (2.637, 2.517, -0.6838), (2.637, 2.36, -0.6738), (2.637, 2.257, -0.6297), (2.637, 2.257, -0.5722), (2.637, 2.36, -0.5281), (2.637, 2.517, -0.5182), (2.637, 2.656, -0.5469), (2.833, 2.711, -0.601), (2.833, 2.656, -0.655), (2.833, 2.517, -0.6838), (2.833, 2.36, -0.6738), (2.833, 2.257, -0.6297), (2.833, 2.257, -0.5722), (2.833, 2.36, -0.5281), (2.833, 2.517, -0.5182), (2.833, 2.656, -0.5469), (-2.822, 5.09, -0.3689), (2.742, 5.09, -0.3689), (-2.822, 4.659, -0.5598), (2.742, 4.659, -0.5598), (-2.822, 3.987, -0.6065), (2.742, 3.987, -0.6065), (-2.822, 3.389, -0.4871), (2.742, 3.389, -0.4871), (-2.822, 3.145, -0.2574), (2.742, 3.145, -0.2574), (-2.822, 3.368, -0.02497), (2.742, 3.368, -0.02497), (-2.822, 3.955, 0.1015), (2.742, 3.955, 0.1015), (-2.822, 4.63, 0.06276), (2.742, 4.63, 0.06276), (-2.822, 5.078, -0.123), (2.742, 5.078, -0.123), (1.236, 5.09, -0.3689), (1.236, 4.659, -0.5598), (1.236, 3.987, -0.6065), (1.236, 3.389, -0.4871), (1.236, 3.145, -0.2574), (1.236, 3.368, -0.02497), (1.236, 3.955, 0.1015), (1.236, 4.63, 0.06276), (1.236, 5.078, -0.123), (2.637, 4.366, -0.2789), (2.637, 4.265, -0.3236), (2.637, 4.108, -0.3345), (2.637, 3.968, -0.3066), (2.637, 3.911, -0.2529), (2.637, 3.963, -0.1985), (2.637, 4.1, -0.1689), (2.637, 4.258, -0.178), (2.637, 4.363, -0.2214), (2.833, 4.366, -0.2789), (2.833, 4.265, -0.3236), (2.833, 4.108, -0.3345), (2.833, 3.968, -0.3066), (2.833, 3.911, -0.2529), (2.833, 3.963, -0.1985), (2.833, 4.1, -0.1689), (2.833, 4.258, -0.178), (2.833, 4.363, -0.2214), (1.34, -0.3049, -1.665), (-0.0104, 4.724, -0.9603), (1.565, -0.01889, -1.873), (0.2145, 5.01, -1.169), (2.138, 0.2397, -1.969), (0.788, 5.269, -1.265), (2.792, 0.3498, -1.909), (1.442, 5.379, -1.205), (3.22, 0.26, -1.72), (1.87, 5.289, -1.016), (3.223, 0.01216, -1.491), (1.872, 5.041, -0.7865), (2.798, -0.2776, -1.329), (1.448, 4.751, -0.6243), (2.145, -0.4738, -1.309), (0.7945, 4.555, -0.6051), (1.569, -0.4846, -1.442), (0.2187, 4.544, -0.7378), (0.3551, 3.363, -1.151), (0.58, 3.649, -1.359), (1.154, 3.907, -1.456), (1.807, 4.017, -1.395), (2.236, 3.927, -1.206), (2.238, 3.68, -0.9771), (1.813, 3.39, -0.815), (1.16, 3.194, -0.7958), (0.5842, 3.183, -0.9285), (0.7582, 4.804, -0.9501), (0.8108, 4.871, -0.9988), (0.9449, 4.931, -1.021), (1.098, 4.957, -1.007), (1.198, 4.936, -0.9631), (1.199, 4.878, -0.9095), (1.099, 4.81, -0.8715), (0.9464, 4.764, -0.867), (0.8117, 4.762, -0.8981), (0.7106, 4.981, -0.9253), (0.7632, 5.048, -0.974), (0.8973, 5.108, -0.9966), (1.05, 5.134, -0.9825), (1.15, 5.113, -0.9383), (1.151, 5.055, -0.8847), (1.052, 4.987, -0.8467), (0.8988, 4.941, -0.8422), (0.7642, 4.939, -0.8733), (15.7, 0.8413, -0.9839), (14.23, 0.456, 0.9401), (16.23, 0.4216, -0.9426), (14.76, 0.0363, 0.9813), (16.38, -0.2458, -0.9451), (14.91, -0.6311, 0.9788), (16.08, -0.8486, -0.9901), (14.61, -1.234, 0.9338), (15.47, -1.105, -1.057), (14.0, -1.49, 0.8673), (14.84, -0.8942, -1.114), (13.37, -1.279, 0.8104), (14.48, -0.3158, -1.134), (13.01, -0.701, 0.7897), (14.56, 0.36, -1.109), (13.09, -0.02522, 0.815), (15.04, 0.817, -1.05), (13.57, 0.4318, 0.8744), (14.63, 0.5604, 0.4192), (15.15, 0.1406, 0.4604), (15.3, -0.5268, 0.458), (15.01, -1.13, 0.4129), (14.4, -1.386, 0.3464), (13.77, -1.175, 0.2895), (13.41, -0.5967, 0.2689), (13.49, 0.07908, 0.2942), (13.97, 0.5361, 0.3535), (14.04, -0.2638, 0.8639), (14.17, -0.3619, 0.8736), (14.2, -0.518, 0.873), (14.13, -0.659, 0.8625), (13.99, -0.7189, 0.8469), (13.84, -0.6697, 0.8336), (13.76, -0.5344, 0.8288), (13.78, -0.3763, 0.8347), (13.89, -0.2694, 0.8486), (13.99, -0.2773, 0.9317), (14.11, -0.3755, 0.9414), (14.15, -0.5316, 0.9408), (14.08, -0.6725, 0.9303), (13.94, -0.7324, 0.9147), (13.79, -0.6832, 0.9014), (13.71, -0.5479, 0.8966), (13.72, -0.3899, 0.9025), (13.84, -0.283, 0.9164)], [], [(18, 1, 3, 19), (19, 3, 5, 20), (20, 5, 7, 21), (21, 7, 9, 22), (22, 9, 11, 23), (23, 11, 13, 24), (24, 13, 15, 25), (15, 13, 33, 34), (25, 15, 17, 26), (26, 17, 1, 18), (0, 2, 4, 6, 8, 10, 12, 14, 16), (16, 26, 18, 0), (14, 25, 26, 16), (12, 24, 25, 14), (10, 23, 24, 12), (8, 22, 23, 10), (6, 21, 22, 8), (4, 20, 21, 6), (2, 19, 20, 4), (0, 18, 19, 2), (30, 29, 38, 39), (13, 11, 32, 33), (11, 9, 31, 32), (9, 7, 30, 31), (3, 1, 27, 28), (7, 5, 29, 30), (5, 3, 28, 29), (1, 17, 35, 27), (17, 15, 34, 35), (37, 36, 44, 43, 42, 41, 40, 39, 38), (34, 33, 42, 43), (31, 30, 39, 40), (28, 27, 36, 37), (35, 34, 43, 44), (32, 31, 40, 41), (29, 28, 37, 38), (27, 35, 44, 36), (33, 32, 41, 42), (63, 46, 48, 64), (64, 48, 50, 65), (65, 50, 52, 66), (66, 52, 54, 67), (67, 54, 56, 68), (68, 56, 58, 69), (69, 58, 60, 70), (60, 58, 78, 79), (70, 60, 62, 71), (71, 62, 46, 63), (45, 47, 49, 51, 53, 55, 57, 59, 61), (61, 71, 63, 45), (59, 70, 71, 61), (57, 69, 70, 59), (55, 68, 69, 57), (53, 67, 68, 55), (51, 66, 67, 53), (49, 65, 66, 51), (47, 64, 65, 49), (45, 63, 64, 47), (75, 74, 83, 84), (58, 56, 77, 78), (56, 54, 76, 77), (54, 52, 75, 76), (48, 46, 72, 73), (52, 50, 74, 75), (50, 48, 73, 74), (46, 62, 80, 72), (62, 60, 79, 80), (82, 81, 89, 88, 87, 86, 85, 84, 83), (79, 78, 87, 88), (76, 75, 84, 85), (73, 72, 81, 82), (80, 79, 88, 89), (77, 76, 85, 86), (74, 73, 82, 83), (72, 80, 89, 81), (78, 77, 86, 87), (108, 91, 93, 109), (109, 93, 95, 110), (110, 95, 97, 111), (111, 97, 99, 112), (112, 99, 101, 113), (113, 101, 103, 114), (114, 103, 105, 115), (105, 103, 123, 124), (115, 105, 107, 116), (116, 107, 91, 108), (90, 92, 94, 96, 98, 100, 102, 104, 106), (106, 116, 108, 90), (104, 115, 116, 106), (102, 114, 115, 104), (100, 113, 114, 102), (98, 112, 113, 100), (96, 111, 112, 98), (94, 110, 111, 96), (92, 109, 110, 94), (90, 108, 109, 92), (120, 119, 128, 129), (103, 101, 122, 123), (101, 99, 121, 122), (99, 97, 120, 121), (93, 91, 117, 118), (97, 95, 119, 120), (95, 93, 118, 119), (91, 107, 125, 117), (107, 105, 124, 125), (127, 126, 134, 133, 132, 131, 130, 129, 128), (124, 123, 132, 133), (121, 120, 129, 130), (118, 117, 126, 127), (125, 124, 133, 134), (122, 121, 130, 131), (119, 118, 127, 128), (117, 125, 134, 126), (123, 122, 131, 132), (153, 136, 138, 154), (154, 138, 140, 155), (155, 140, 142, 156), (156, 142, 144, 157), (157, 144, 146, 158), (158, 146, 148, 159), (159, 148, 150, 160), (150, 148, 168, 169), (160, 150, 152, 161), (161, 152, 136, 153), (135, 137, 139, 141, 143, 145, 147, 149, 151), (151, 161, 153, 135), (149, 160, 161, 151), (147, 159, 160, 149), (145, 158, 159, 147), (143, 157, 158, 145), (141, 156, 157, 143), (139, 155, 156, 141), (137, 154, 155, 139), (135, 153, 154, 137), (165, 164, 173, 174), (148, 146, 167, 168), (146, 144, 166, 167), (144, 142, 165, 166), (138, 136, 162, 163), (142, 140, 164, 165), (140, 138, 163, 164), (136, 152, 170, 162), (152, 150, 169, 170), (172, 171, 179, 178, 177, 176, 175, 174, 173), (169, 168, 177, 178), (166, 165, 174, 175), (163, 162, 171, 172), (170, 169, 178, 179), (167, 166, 175, 176), (164, 163, 172, 173), (162, 170, 179, 171), (168, 167, 176, 177), (198, 181, 183, 199), (199, 183, 185, 200), (200, 185, 187, 201), (201, 187, 189, 202), (202, 189, 191, 203), (203, 191, 193, 204), (204, 193, 195, 205), (195, 193, 213, 214), (205, 195, 197, 206), (206, 197, 181, 198), (180, 182, 184, 186, 188, 190, 192, 194, 196), (196, 206, 198, 180), (194, 205, 206, 196), (192, 204, 205, 194), (190, 203, 204, 192), (188, 202, 203, 190), (186, 201, 202, 188), (184, 200, 201, 186), (182, 199, 200, 184), (180, 198, 199, 182), (210, 209, 218, 219), (193, 191, 212, 213), (191, 189, 211, 212), (189, 187, 210, 211), (183, 181, 207, 208), (187, 185, 209, 210), (185, 183, 208, 209), (181, 197, 215, 207), (197, 195, 214, 215), (217, 216, 224, 223, 222, 221, 220, 219, 218), (214, 213, 222, 223), (211, 210, 219, 220), (208, 207, 216, 217), (215, 214, 223, 224), (212, 211, 220, 221), (209, 208, 217, 218), (207, 215, 224, 216), (213, 212, 221, 222), (243, 226, 228, 244), (244, 228, 230, 245), (245, 230, 232, 246), (246, 232, 234, 247), (247, 234, 236, 248), (248, 236, 238, 249), (249, 238, 240, 250), (240, 238, 258, 259), (250, 240, 242, 251), (251, 242, 226, 243), (225, 227, 229, 231, 233, 235, 237, 239, 241), (241, 251, 243, 225), (239, 250, 251, 241), (237, 249, 250, 239), (235, 248, 249, 237), (233, 247, 248, 235), (231, 246, 247, 233), (229, 245, 246, 231), (227, 244, 245, 229), (225, 243, 244, 227), (255, 254, 263, 264), (238, 236, 257, 258), (236, 234, 256, 257), (234, 232, 255, 256), (228, 226, 252, 253), (232, 230, 254, 255), (230, 228, 253, 254), (226, 242, 260, 252), (242, 240, 259, 260), (262, 261, 269, 268, 267, 266, 265, 264, 263), (259, 258, 267, 268), (256, 255, 264, 265), (253, 252, 261, 262), (260, 259, 268, 269), (257, 256, 265, 266), (254, 253, 262, 263), (252, 260, 269, 261), (258, 257, 266, 267), (288, 271, 273, 289), (289, 273, 275, 290), (290, 275, 277, 291), (291, 277, 279, 292), (292, 279, 281, 293), (293, 281, 283, 294), (294, 283, 285, 295), (285, 283, 303, 304), (295, 285, 287, 296), (296, 287, 271, 288), (270, 272, 274, 276, 278, 280, 282, 284, 286), (286, 296, 288, 270), (284, 295, 296, 286), (282, 294, 295, 284), (280, 293, 294, 282), (278, 292, 293, 280), (276, 291, 292, 278), (274, 290, 291, 276), (272, 289, 290, 274), (270, 288, 289, 272), (300, 299, 308, 309), (283, 281, 302, 303), (281, 279, 301, 302), (279, 277, 300, 301), (273, 271, 297, 298), (277, 275, 299, 300), (275, 273, 298, 299), (271, 287, 305, 297), (287, 285, 304, 305), (307, 306, 314, 313, 312, 311, 310, 309, 308), (304, 303, 312, 313), (301, 300, 309, 310), (298, 297, 306, 307), (305, 304, 313, 314), (302, 301, 310, 311), (299, 298, 307, 308), (297, 305, 314, 306), (303, 302, 311, 312), (333, 316, 318, 334), (334, 318, 320, 335), (335, 320, 322, 336), (336, 322, 324, 337), (337, 324, 326, 338), (338, 326, 328, 339), (339, 328, 330, 340), (330, 328, 348, 349), (340, 330, 332, 341), (341, 332, 316, 333), (315, 317, 319, 321, 323, 325, 327, 329, 331), (331, 341, 333, 315), (329, 340, 341, 331), (327, 339, 340, 329), (325, 338, 339, 327), (323, 337, 338, 325), (321, 336, 337, 323), (319, 335, 336, 321), (317, 334, 335, 319), (315, 333, 334, 317), (345, 344, 353, 354), (328, 326, 347, 348), (326, 324, 346, 347), (324, 322, 345, 346), (318, 316, 342, 343), (322, 320, 344, 345), (320, 318, 343, 344), (316, 332, 350, 342), (332, 330, 349, 350), (352, 351, 359, 358, 357, 356, 355, 354, 353), (349, 348, 357, 358), (346, 345, 354, 355), (343, 342, 351, 352), (350, 349, 358, 359), (347, 346, 355, 356), (344, 343, 352, 353), (342, 350, 359, 351), (348, 347, 356, 357)])
me_battries_001.polygons.foreach_set('material_index', [1, 1, 1, 1, 1, 1, 1, 1, 1, 1, 2, 0, 0, 0, 0, 0, 0, 0, 0, 0, 2, 1, 1, 1, 1, 1, 1, 1, 1, 2, 2, 2, 2, 2, 2, 2, 2, 2, 1, 1, 1, 1, 1, 1, 1, 1, 1, 1, 2, 0, 0, 0, 0, 0, 0, 0, 0, 0, 2, 1, 1, 1, 1, 1, 1, 1, 1, 2, 2, 2, 2, 2, 2, 2, 2, 2, 1, 1, 1, 1, 1, 1, 1, 1, 1, 1, 2, 0, 0, 0, 0, 0, 0, 0, 0, 0, 2, 1, 1, 1, 1, 1, 1, 1, 1, 2, 2, 2, 2, 2, 2, 2, 2, 2, 1, 1, 1, 1, 1, 1, 1, 1, 1, 1, 2, 0, 0, 0, 0, 0, 0, 0, 0, 0, 2, 1, 1, 1, 1, 1, 1, 1, 1, 2, 2, 2, 2, 2, 2, 2, 2, 2, 1, 1, 1, 1, 1, 1, 1, 1, 1, 1, 2, 0, 0, 0, 0, 0, 0, 0, 0, 0, 2, 1, 1, 1, 1, 1, 1, 1, 1, 2, 2, 2, 2, 2, 2, 2, 2, 2, 1, 1, 1, 1, 1, 1, 1, 1, 1, 1, 2, 0, 0, 0, 0, 0, 0, 0, 0, 0, 2, 1, 1, 1, 1, 1, 1, 1, 1, 2, 2, 2, 2, 2, 2, 2, 2, 2, 1, 1, 1, 1, 1, 1, 1, 1, 1, 1, 2, 0, 0, 0, 0, 0, 0, 0, 0, 0, 2, 1, 1, 1, 1, 1, 1, 1, 1, 2, 2, 2, 2, 2, 2, 2, 2, 2, 1, 1, 1, 1, 1, 1, 1, 1, 1, 1, 2, 0, 0, 0, 0, 0, 0, 0, 0, 0, 2, 1, 1, 1, 1, 1, 1, 1, 1, 2, 2, 2, 2, 2, 2, 2, 2, 2])
me_battries_001.materials.append(mat_darkgray_001)
me_battries_001.materials.append(mat_copper_001)
me_battries_001.materials.append(mat_bunnygray_001)
me_battries_001.use_remesh_preserve_volume = False
me_battries_001.use_remesh_preserve_attributes = False
me_battries_001.use_mirror_vertex_groups = False
me_battries_001.update()
me_battries_002 = bpy.data.meshes.new('Battries.002')
me_battries_002.from_pydata([(0.0, 1.0, -1.0), (0.0, 1.0, 1.0), (0.6428, 0.766, -1.0), (0.6428, 0.766, 1.0), (0.9848, 0.1736, -1.0), (0.9848, 0.1736, 1.0), (0.866, -0.5, -1.0), (0.866, -0.5, 1.0), (0.342, -0.9397, -1.0), (0.342, -0.9397, 1.0), (-0.342, -0.9397, -1.0), (-0.342, -0.9397, 1.0), (-0.866, -0.5, -1.0), (-0.866, -0.5, 1.0), (-0.9848, 0.1736, -1.0), (-0.9848, 0.1736, 1.0), (-0.6428, 0.766, -1.0), (-0.6428, 0.766, 1.0), (0.0, 1.0, 0.3002), (0.6428, 0.766, 0.4585), (0.9848, 0.1736, 0.62), (0.866, -0.5, 0.633), (0.342, -0.9397, 0.6136), (-0.342, -0.9397, 0.4585), (-0.866, -0.5, 0.1977), (-0.9848, 0.1736, 0.5734), (-0.6428, 0.766, -0.175), (-2.518e-09, 0.2339, 0.9624), (0.1503, 0.1792, 0.9624), (0.2303, 0.04061, 0.9624), (0.2025, -0.1169, 0.9624), (0.07999, -0.2198, 0.9624), (-0.07999, -0.2198, 0.9624), (-0.2025, -0.1169, 0.9624), (-0.2303, 0.04061, 0.9624), (-0.1503, 0.1792, 0.9624), (-2.518e-09, 0.2339, 1.033), (0.1503, 0.1792, 1.033), (0.2303, 0.04061, 1.033), (0.2025, -0.1169, 1.033), (0.07999, -0.2198, 1.033), (-0.07999, -0.2198, 1.033), (-0.2025, -0.1169, 1.033), (-0.2303, 0.04061, 1.033), (-0.1503, 0.1792, 1.033), (7.643, 1.877, 1.829), (7.643, 1.877, 3.829), (8.31, 1.726, 1.829), (8.31, 1.726, 3.829), (8.724, 1.181, 1.829), (8.724, 1.181, 3.829), (8.691, 0.498, 1.829), (8.691, 0.498, 3.829), (8.226, -0.004101, 1.829), (8.226, -0.004101, 3.829), (7.548, -0.0901, 1.829), (7.548, -0.0901, 3.829), (6.973, 0.2802, 1.829), (6.973, 0.2802, 3.829), (6.77, 0.9336, 1.829), (6.77, 0.9336, 3.829), (7.035, 1.564, 1.829), (7.035, 1.564, 3.829), (7.643, 1.877, 3.13), (8.31, 1.726, 3.288), (8.724, 1.181, 3.449), (8.691, 0.498, 3.462), (8.226, -0.004101, 3.443), (7.548, -0.0901, 3.288), (6.973, 0.2802, 3.027), (6.77, 0.9336, 3.403), (7.035, 1.564, 2.654), (7.74, 1.117, 3.792), (7.896, 1.082, 3.792), (7.992, 0.9544, 3.792), (7.985, 0.7946, 3.792), (7.876, 0.6772, 3.792), (7.717, 0.6571, 3.792), (7.583, 0.7437, 3.792), (7.535, 0.8965, 3.792), (7.597, 1.044, 3.792), (7.74, 1.117, 3.862), (7.896, 1.082, 3.862), (7.992, 0.9544, 3.862), (7.985, 0.7946, 3.862), (7.876, 0.6772, 3.862), (7.717, 0.6571, 3.862), (7.583, 0.7437, 3.862), (7.535, 0.8965, 3.862), (7.597, 1.044, 3.862)], [], [(18, 1, 3, 19), (19, 3, 5, 20), (20, 5, 7, 21), (21, 7, 9, 22), (22, 9, 11, 23), (23, 11, 13, 24), (24, 13, 15, 25), (15, 13, 33, 34), (25, 15, 17, 26), (26, 17, 1, 18), (0, 2, 4, 6, 8, 10, 12, 14, 16), (16, 26, 18, 0), (14, 25, 26, 16), (12, 24, 25, 14), (10, 23, 24, 12), (8, 22, 23, 10), (6, 21, 22, 8), (4, 20, 21, 6), (2, 19, 20, 4), (0, 18, 19, 2), (30, 29, 38, 39), (13, 11, 32, 33), (11, 9, 31, 32), (9, 7, 30, 31), (3, 1, 27, 28), (7, 5, 29, 30), (5, 3, 28, 29), (1, 17, 35, 27), (17, 15, 34, 35), (37, 36, 44, 43, 42, 41, 40, 39, 38), (34, 33, 42, 43), (31, 30, 39, 40), (28, 27, 36, 37), (35, 34, 43, 44), (32, 31, 40, 41), (29, 28, 37, 38), (27, 35, 44, 36), (33, 32, 41, 42), (63, 46, 48, 64), (64, 48, 50, 65), (65, 50, 52, 66), (66, 52, 54, 67), (67, 54, 56, 68), (68, 56, 58, 69), (69, 58, 60, 70), (60, 58, 78, 79), (70, 60, 62, 71), (71, 62, 46, 63), (45, 47, 49, 51, 53, 55, 57, 59, 61), (61, 71, 63, 45), (59, 70, 71, 61), (57, 69, 70, 59), (55, 68, 69, 57), (53, 67, 68, 55), (51, 66, 67, 53), (49, 65, 66, 51), (47, 64, 65, 49), (45, 63, 64, 47), (75, 74, 83, 84), (58, 56, 77, 78), (56, 54, 76, 77), (54, 52, 75, 76), (48, 46, 72, 73), (52, 50, 74, 75), (50, 48, 73, 74), (46, 62, 80, 72), (62, 60, 79, 80), (82, 81, 89, 88, 87, 86, 85, 84, 83), (79, 78, 87, 88), (76, 75, 84, 85), (73, 72, 81, 82), (80, 79, 88, 89), (77, 76, 85, 86), (74, 73, 82, 83), (72, 80, 89, 81), (78, 77, 86, 87)])
me_battries_002.polygons.foreach_set('material_index', [3, 3, 3, 3, 3, 3, 3, 3, 4, 4, 2, 3, 4, 4, 3, 3, 3, 3, 3, 3, 2, 3, 3, 3, 3, 3, 3, 4, 4, 2, 2, 2, 2, 2, 2, 2, 2, 2, 3, 3, 3, 3, 3, 3, 3, 3, 4, 4, 2, 3, 4, 4, 3, 3, 3, 3, 3, 3, 2, 3, 3, 3, 3, 3, 3, 4, 4, 2, 2, 2, 2, 2, 2, 2, 2, 2])
me_battries_002.materials.append(mat_darkgray_002)
me_battries_002.materials.append(mat_copper_002)
me_battries_002.materials.append(mat_bunnygray_002)
me_battries_002.materials.append(mat_ikeayellow)
me_battries_002.materials.append(mat_ikeablue)
me_battries_002.use_remesh_preserve_volume = False
me_battries_002.use_remesh_preserve_attributes = False
me_battries_002.use_mirror_vertex_groups = False
me_battries_002.update()
arm_armature = bpy.data.armatures.new('Armature')  # bones are not reproduced

# ---- objects
ob_pileofbattries_001 = bpy.data.objects.new('PileOfBattries.001', me_battries_000)
ob_ground_002 = bpy.data.objects.new('Ground.002', me_plane_002)
ob_ground_001 = bpy.data.objects.new('Ground.001', me_plane_001)
ob_lamp_002 = bpy.data.objects.new('Lamp.002', light_lamp_002)
ob_lamp_001 = bpy.data.objects.new('Lamp.001', light_lamp_001)
ob_bunny = bpy.data.objects.new('Bunny', arm_armature)
ob_bunnymesh = bpy.data.objects.new('BunnyMesh', me_cube)
ob_lamp = bpy.data.objects.new('Lamp', light_lamp)
ob_camera = bpy.data.objects.new('Camera', cam_camera)
ob_ground = bpy.data.objects.new('Ground', me_plane)
ob_pileofbattries = bpy.data.objects.new('PileOfBattries', me_battries_001)
ob_loneikea = bpy.data.objects.new('LoneIkea', me_battries_002)

# ---- transforms, parenting, visibility, modifiers, constraints
ob_pileofbattries_001.location = (5.089, -1.402, 2.557)
ob_pileofbattries_001.rotation_euler = (1.571, -0.0, -0.2216)
ob_pileofbattries_001.scale = (0.2999, 0.2999, 0.8343)
ob_pileofbattries_001.lineart.crease_threshold = 0.0
ob_ground_002.location = (-1.163, 15.47, 8.719)
ob_ground_002.rotation_euler = (-0.04337, -0.1875, -1.342)
ob_ground_002.scale = (17.25, 28.43, 22.77)
ob_ground_002.hide_viewport = True
ob_ground_002.hide_render = True
ob_ground_002.lineart.crease_threshold = 0.0
ob_ground_001.location = (-5.835, 7.779, 13.11)
ob_ground_001.scale = (15.55, 9.354, 22.77)
ob_ground_001.hide_viewport = True
ob_ground_001.hide_render = True
ob_ground_001.lineart.crease_threshold = 0.0
ob_lamp_002.location = (4.999, -7.702, 3.63)
ob_lamp_002.rotation_euler = (0.6503, 0.05522, 1.866)
ob_lamp_002.lock_rotations_4d = False
ob_lamp_002.empty_display_type = 'ARROWS'
ob_lamp_002.color = (0.0, 0.0, 0.0, 0.0)
ob_lamp_002.lineart.crease_threshold = 0.0
ob_lamp_001.location = (3.082, -3.669, 3.63)
ob_lamp_001.rotation_euler = (0.6503, 0.05522, 1.866)
ob_lamp_001.lock_rotations_4d = False
ob_lamp_001.empty_display_type = 'ARROWS'
ob_lamp_001.color = (0.0, 0.0, 0.0, 0.0)
ob_lamp_001.lineart.crease_threshold = 0.0
ob_bunny.location = (0.0, 5.0, -0.9465)
ob_bunny.rotation_euler = (1.571, -0.0, 0.0)
ob_bunny.scale = (5.0, 5.0, 5.0)
ob_bunny.hide_viewport = True
ob_bunny.hide_render = True
ob_bunny.show_in_front = True
ob_bunny.lineart.crease_threshold = 0.0
ob_bunnymesh.parent = ob_bunny
ob_bunnymesh.matrix_parent_inverse = Matrix(((0.2, 0.0, 0.0, 0.0), (0.0, -8.742e-09, 0.2, 0.1893), (0.0, -0.2, -8.742e-09, 1.0), (0.0, 0.0, 0.0, 1.0)))
ob_bunnymesh.location = (0.0, 0.0, 0.0)
ob_bunnymesh.scale = (0.8745, 0.883, 1.0)
ob_bunnymesh.lock_rotations_4d = False
ob_bunnymesh.empty_display_type = 'ARROWS'
ob_bunnymesh.hide_viewport = True
ob_bunnymesh.hide_render = True
ob_bunnymesh.lineart.crease_threshold = 0.0
_vg = ob_bunnymesh.vertex_groups.new(name='Main')
for _i, _w in zip([0, 1, 3, 22, 23, 24, 26, 28, 29, 54, 55, 56, 57, 59, 61, 62, 77, 78, 97, 98, 99, 100, 101, 102, 103, 104, 107, 109, 111, 112, 113, 129, 130, 131, 206, 207, 208, 209, 210, 211, 212, 213, 214, 215, 216, 217, 218, 219, 220, 221, 222, 223, 224, 225, 226, 227, 228, 229, 230, 231, 232, 233, 234, 235, 236, 237, 238, 239, 240, 241, 242, 243, 244, 245, 246, 247, 248, 249, 250, 251, 252, 253, 254, 255, 256, 257, 258, 259, 260, 261, 262, 263, 264, 265, 266, 267, 268, 269, 270, 271, 272, 273], [0.06025, 0.005846, 0.09592, 0.01255, 0.06112, 0.008949, 0.1018, 0.09697, 0.4224, 0.6838, 0.3051, 0.05027, 0.616, 0.1637, 0.0541, 0.169, 0.1714, 0.01847, 0.6787, 0.6065, 0.3172, 0.05112, 0.9955, 0.05126, 0.6164, 0.9697, 0.1616, 0.06133, 0.9958, 0.1671, 0.8934, 0.1771, 0.2339, 0.02445, 0.9932, 0.9883, 0.9421, 0.8968, 1.003, 0.9854, 0.9912, 0.9138, 0.9713, 0.9833, 0.9764, 1.0, 0.9984, 0.9962, 0.9834, 0.9985, 0.9439, 0.9993, 0.9946, 0.9952, 0.9835, 0.9712, 0.9709, 0.4553, 0.434, 0.4652, 0.434, 0.4763, 0.4337, 0.4605, 0.4331, 0.446, 0.4325, 0.4213, 0.4325, 0.4296, 0.4328, 0.4379, 0.4333, 0.4464, 0.4337, 0.4359, 0.4362, 0.4354, 0.4328, 0.4289, 0.4303, 0.4319, 0.4335, 0.4349, 0.4335, 0.4335, 0.4334, 0.4332, 0.433, 0.433, 0.4331, 0.4333, 0.4335, 0.4334, 0.4334, 0.4334, 0.4332, 0.4331, 0.4331, 0.4332, 0.4333, 0.4334]): _vg.add([_i], _w, 'REPLACE')
_vg = ob_bunnymesh.vertex_groups.new(name='Waste')
for _i, _w in zip([0, 1, 2, 3, 11, 22, 23, 24, 25, 26, 27, 28, 29, 38, 39, 54, 55, 56, 57, 59, 61, 62, 77, 78, 97, 98, 99, 100, 103, 107, 109, 112, 129, 130, 131, 209], [0.531, 0.5083, 0.0824, 0.2476, 0.2789, 0.616, 0.5317, 0.5074, 0.0823, 0.6845, 0.05509, 0.2504, 0.4388, 0.2787, 0.2614, 0.07755, 0.3167, 0.00706, 0.011, 0.056, 0.1141, 0.05173, 0.1501, 0.07226, 0.0294, 0.1206, 0.2974, 0.004131, 0.01262, 0.0587, 0.1085, 0.05399, 0.1413, 0.02537, 0.06589, 0.01415]): _vg.add([_i], _w, 'REPLACE')
_vg = ob_bunnymesh.vertex_groups.new(name='Chest')
for _i, _w in zip([0, 1, 2, 3, 11, 22, 23, 24, 25, 26, 27, 28, 31, 38, 39, 54, 55, 56, 59, 61, 62, 77, 78, 97, 98, 99, 100, 102, 106, 107, 109, 112, 129, 130, 131, 208, 209, 213], [0.063, 0.1412, 0.07118, 0.006513, 0.1269, 0.1737, 0.06231, 0.1397, 0.07096, 0.0587, 0.2867, 0.006001, 0.01148, 0.1262, 0.4316, 0.01822, 0.1284, 0.09767, 0.05582, 0.4079, 0.05015, 0.1209, 0.2573, 0.1573, 0.05901, 0.1217, 0.09713, 0.2517, 0.007241, 0.05285, 0.4019, 0.04514, 0.1179, 0.4371, 0.2438, 0.01431, 0.0101, 0.01224]): _vg.add([_i], _w, 'REPLACE')
_vg = ob_bunnymesh.vertex_groups.new(name='Neck')
for _i, _w in zip([4, 21, 27, 30, 31, 39, 48, 49, 53, 56, 58, 93, 100, 102, 105, 106, 110, 130, 146, 147, 151, 229, 230, 231, 232, 233, 234, 235, 236, 237, 238, 239, 240, 241, 242, 243, 244, 245, 246, 247, 248, 249, 250, 251, 252, 253, 254, 255, 256, 257, 258, 259, 260, 261, 262, 263, 264, 265, 266, 267, 268, 269, 270, 271, 272, 273], [0.08081, 0.04525, 0.1671, 0.08082, 0.4448, 0.03259, 0.09767, 0.01708, 0.04531, 0.06852, 0.05417, 0.02143, 0.06851, 0.1988, 0.05418, 0.4004, 1.0, 0.03121, 0.0918, 0.007943, 0.02149, 0.2281, 0.2248, 0.2239, 0.2246, 0.2197, 0.2245, 0.2273, 0.2244, 0.2352, 0.2244, 0.2482, 0.2246, 0.2423, 0.2249, 0.2371, 0.225, 0.2325, 0.2249, 0.2251, 0.2245, 0.224, 0.2235, 0.2229, 0.2248, 0.2257, 0.2259, 0.2256, 0.2247, 0.2247, 0.2246, 0.2246, 0.2246, 0.2247, 0.2247, 0.2248, 0.2248, 0.2247, 0.2247, 0.2246, 0.2246, 0.2246, 0.2247, 0.2247, 0.2247, 0.2247]): _vg.add([_i], _w, 'REPLACE')
_vg = ob_bunnymesh.vertex_groups.new(name='Head')
for _i, _w in zip([4, 18, 19, 20, 21, 30, 31, 46, 47, 48, 49, 50, 51, 52, 53, 56, 58, 64, 89, 90, 91, 92, 93, 94, 95, 96, 100, 105, 106, 115, 116, 142, 143, 145, 146, 147, 148, 149, 150, 151, 152, 153, 154, 155, 156, 157, 158, 159, 182, 184, 185, 189], [0.2422, 0.4799, 0.8072, 0.8277, 0.6187, 0.2414, 0.3771, 0.3406, 0.4594, 0.7938, 0.8907, 0.9073, 0.7866, 0.8185, 0.6162, 0.007641, 0.2326, 0.4096, 0.1441, 0.2956, 0.5639, 0.7564, 0.6016, 0.6788, 0.8038, 0.6722, 0.007347, 0.232, 0.4153, 0.4082, 1.0, 0.1114, 0.09288, 0.2551, 0.7733, 0.8444, 0.6524, 0.5553, 0.7503, 0.5998, 1.0, 0.973, 1.0, 0.5542, 0.7817, 0.6656, 0.03688, 0.1178, 0.3016, 0.1303, 0.06618, 0.2932]): _vg.add([_i], _w, 'REPLACE')
_vg = ob_bunnymesh.vertex_groups.new(name='Head.001')
for _i, _w in zip([18, 19, 46, 47, 51, 52, 89, 90, 91, 94, 142, 143, 144, 145, 147, 148, 149, 150, 155, 156, 158, 159, 174, 177, 181, 182, 184, 186, 187, 188, 189, 194, 199], [0.2872, 0.05629, 0.3845, 0.265, 0.08136, 0.02072, 0.0711, 0.1316, 0.009645, 0.05738, 0.6029, 0.7738, 0.9918, 0.6514, 0.01024, 0.1396, 0.2455, 0.08329, 0.2915, 0.071, 0.4919, 0.7747, 0.08271, 0.09673, 0.02979, 0.05648, 0.05061, 0.551, 0.9293, 0.9284, 0.4983, 0.1009, 0.07959]): _vg.add([_i], _w, 'REPLACE')
_vg = ob_bunnymesh.vertex_groups.new(name='Head.002')
for _i, _w in zip([143, 145, 149, 150, 155, 158, 159, 174, 176, 177, 181, 186, 187, 188, 189, 192, 194, 195], [0.09477, 0.005938, 0.1304, 0.02866, 0.03812, 0.4327, 0.05446, 0.2947, 0.07426, 0.6962, 0.06103, 0.416, 0.02823, 0.02705, 0.158, 0.004051, 0.5067, 0.06875]): _vg.add([_i], _w, 'REPLACE')
_vg = ob_bunnymesh.vertex_groups.new(name='Head.003')
for _i, _w in zip([158, 162, 163, 164, 165, 174, 175, 176, 177, 178, 179, 180, 181, 187, 190, 191, 192, 193, 194, 195], [0.001033, 0.9709, 1.003, 0.9985, 0.9961, 0.6193, 1.011, 0.9109, 0.1962, 0.9654, 1.003, 0.9872, 0.8955, 0.001292, 0.9853, 0.9964, 0.957, 0.9947, 0.3873, 0.9137]): _vg.add([_i], _w, 'REPLACE')
_vg = ob_bunnymesh.vertex_groups.new(name='Head.004')
for _i, _w in zip([18, 19, 20, 46, 47, 50, 51, 52, 89, 90, 91, 92, 94, 95, 142, 145, 147, 148, 155, 159, 167, 170, 182, 184, 185, 196, 197, 198, 199, 204], [0.2112, 0.08113, 0.02315, 0.2716, 0.2502, 0.09724, 0.0735, 0.01204, 0.7044, 0.5426, 0.2263, 0.07503, 0.1865, 0.05226, 0.2422, 0.05465, 0.01142, 0.1495, 0.05864, 0.01754, 0.09532, 0.0788, 0.4798, 0.7385, 0.4739, 0.02441, 0.548, 0.9438, 0.8673, 0.09752]): _vg.add([_i], _w, 'REPLACE')
_vg = ob_bunnymesh.vertex_groups.new(name='Head.005')
for _i, _w in zip([89, 91, 92, 94, 167, 168, 170, 182, 184, 185, 196, 197, 198, 199, 204, 205], [0.06462, 0.1342, 0.03085, 0.03656, 0.6838, 0.07438, 0.2892, 0.1391, 0.05887, 0.4198, 0.058, 0.4253, 0.01244, 0.03311, 0.4971, 0.06861]): _vg.add([_i], _w, 'REPLACE')
_vg = ob_bunnymesh.vertex_groups.new(name='Head.006')
for _i, _w in zip([160, 161, 166, 167, 168, 169, 170, 171, 172, 173, 183, 185, 196, 200, 201, 202, 203, 204, 205], [0.9879, 1.001, 0.9755, 0.2047, 0.9102, 1.01, 0.6239, 0.9962, 0.9981, 1.003, 0.9708, 0.0102, 0.8997, 0.9852, 0.9963, 0.9615, 0.9949, 0.3943, 0.9134]): _vg.add([_i], _w, 'REPLACE')
_vg = ob_bunnymesh.vertex_groups.new(name='LeftSholder')
for _i, _w in zip([2, 11, 22, 24, 25, 27, 30, 31, 32, 33, 38, 39, 40, 48, 51, 52, 53, 56, 77, 97, 99, 100, 102, 105, 106, 108, 115, 117, 118, 119, 120, 129, 130, 132, 133, 146, 149, 150, 151, 155, 156, 157, 229, 230, 231, 232, 233, 234, 235, 236, 237, 238, 239, 240, 241, 242, 243, 244, 245, 246, 247, 248, 249, 250, 251, 252, 253, 254, 255, 256, 257, 258, 259, 260, 261, 262, 263, 264, 265, 266, 267, 268, 269, 270, 271, 272, 273], [0.03489, 0.009626, 0.03484, 0.06052, 0.643, 0.287, 0.6159, 0.06915, 0.1098, 0.9158, 0.2871, 0.1012, 0.6486, 0.03406, 0.01894, 0.07911, 0.2856, 0.0797, 0.01574, 0.02858, 0.02125, 0.5885, 0.3087, 0.6517, 0.06967, 0.9978, 0.5481, 0.1183, 0.9174, 0.9842, 0.02425, 0.2765, 0.1086, 0.654, 0.7797, 0.03735, 0.003708, 0.08459, 0.3, 0.02785, 0.09636, 0.2677, 0.2281, 0.2248, 0.2239, 0.2246, 0.2197, 0.2245, 0.2273, 0.2244, 0.2352, 0.2244, 0.2482, 0.2246, 0.2423, 0.2249, 0.2371, 0.225, 0.2325, 0.2249, 0.2251, 0.2245, 0.224, 0.2235, 0.2229, 0.2248, 0.2257, 0.2259, 0.2256, 0.2247, 0.2247, 0.2246, 0.2246, 0.2246, 0.2247, 0.2247, 0.2248, 0.2248, 0.2247, 0.2247, 0.2246, 0.2246, 0.2246, 0.2247, 0.2247, 0.2247, 0.2247]): _vg.add([_i], _w, 'REPLACE')
_vg = ob_bunnymesh.vertex_groups.new(name='LeftArmUpper')
for _i, _w in zip([23, 24, 25, 32, 33, 34, 35, 38, 39, 40, 41, 98, 99, 100, 107, 109, 112, 117, 118, 120, 121, 122, 123, 124, 127, 128, 129, 131, 132, 133, 134], [0.05307, 0.1452, 0.1116, 0.8728, 0.06827, 0.8563, 0.8624, 0.2004, 0.004224, 0.3337, 0.342, 0.05863, 0.1259, 0.04258, 0.04326, 0.3496, 0.0339, 0.8642, 0.07917, 0.9562, 0.8561, 0.8622, 0.9255, 0.9294, 0.03376, 0.00831, 0.192, 0.6589, 0.3323, 0.2195, 0.3417]): _vg.add([_i], _w, 'REPLACE')
_vg = ob_bunnymesh.vertex_groups.new(name='LeftArmLower')
for _i, _w in zip([34, 35, 36, 37, 41, 42, 43, 44, 45, 121, 122, 123, 124, 125, 126, 127, 128, 134, 135, 136, 137, 138, 139, 140, 141], [0.143, 0.1258, 0.9969, 1.012, 0.6679, 0.9983, 0.9678, 0.9706, 0.8712, 0.143, 0.1258, 0.07217, 0.0703, 0.9969, 1.012, 0.9566, 0.9923, 0.6679, 0.9983, 0.9678, 0.9706, 0.9913, 0.8712, 0.5715, 0.7587]): _vg.add([_i], _w, 'REPLACE')
_vg = ob_bunnymesh.vertex_groups.new(name='Hand')
for _i, _w in zip([43, 44, 45, 136, 137, 139, 140, 141], [0.01566, 0.01311, 0.1269, 0.01566, 0.01311, 0.1269, 0.433, 0.2446]): _vg.add([_i], _w, 'REPLACE')
_vg = ob_bunnymesh.vertex_groups.new(name='RightSholder')
for _i, _w in zip([1, 2, 4, 6, 11, 12, 19, 20, 21, 22, 25, 27, 31, 38, 39, 48, 55, 56, 58, 60, 64, 66, 67, 77, 80, 92, 93, 95, 96, 97, 100, 102, 106, 129, 130, 146], [0.06965, 0.4895, 0.5969, 0.1162, 0.1697, 0.0499, 0.01299, 0.07593, 0.2769, 0.0246, 0.02955, 0.2727, 0.06821, 0.003502, 0.0863, 0.03192, 0.03724, 0.5253, 0.6408, 0.9667, 0.542, 0.02817, 0.1142, 0.1265, 0.1092, 0.08232, 0.2947, 0.09242, 0.2631, 0.01645, 0.0746, 0.293, 0.06701, 0.008303, 0.0901, 0.03505]): _vg.add([_i], _w, 'REPLACE')
_vg = ob_bunnymesh.vertex_groups.new(name='RightUpperArm')
for _i, _w in zip([0, 1, 2, 4, 5, 6, 7, 8, 11, 12, 13, 22, 27, 39, 54, 55, 56, 59, 60, 61, 62, 65, 66, 67, 68, 69, 70, 71, 72, 75, 76, 77, 78, 79, 80, 81, 102, 130, 229, 230, 231, 232, 233, 234, 235, 236, 237, 238, 239, 240, 241, 242, 243, 244, 245, 246, 247, 248, 249, 250, 251, 252, 253, 254, 255, 256, 257, 258, 259, 260, 261, 262, 263, 264, 265, 266, 267, 268, 269, 270, 271, 272, 273], [0.05045, 0.1333, 0.2643, 0.01274, 0.9717, 0.8705, 0.8686, 0.8592, 0.3164, 0.9338, 0.3327, 0.00466, 0.004373, 0.03345, 0.008826, 0.1163, 0.1089, 0.04484, 0.01424, 0.3481, 0.03518, 0.9757, 0.9586, 0.895, 0.935, 0.8685, 0.8594, 0.9144, 0.942, 0.03289, 0.009199, 0.3413, 0.6423, 0.9672, 0.8757, 0.332, 0.006948, 0.03268, 0.08843, 0.1164, 0.087, 0.1167, 0.08431, 0.1174, 0.0848, 0.1182, 0.08369, 0.1188, 0.08234, 0.1182, 0.0858, 0.1174, 0.08787, 0.1167, 0.08872, 0.1164, 0.1138, 0.1147, 0.1167, 0.1201, 0.1254, 0.1201, 0.1167, 0.1148, 0.1138, 0.117, 0.1171, 0.1174, 0.1177, 0.1178, 0.1177, 0.1174, 0.1172, 0.117, 0.1171, 0.1172, 0.1174, 0.1175, 0.1176, 0.1175, 0.1174, 0.1172, 0.1171]): _vg.add([_i], _w, 'REPLACE')
_vg = ob_bunnymesh.vertex_groups.new(name='RightLowerArm')
for _i, _w in zip([7, 8, 9, 10, 13, 14, 15, 16, 17, 69, 70, 71, 72, 73, 74, 75, 76, 81, 82, 83, 84, 85, 86, 87], [0.1312, 0.14, 0.9963, 0.9848, 0.6679, 0.9904, 0.9103, 0.8372, 0.8114, 0.1312, 0.14, 0.08536, 0.05792, 0.9963, 0.9848, 0.9459, 0.9988, 0.6679, 0.9904, 0.9103, 0.8372, 0.6472, 0.8114, 0.3959]): _vg.add([_i], _w, 'REPLACE')
_vg = ob_bunnymesh.vertex_groups.new(name='RightHand')
for _i, _w in zip([10, 15, 16, 17, 74, 83, 84, 85, 86, 87, 88], [0.008238, 0.08999, 0.1643, 0.1863, 0.008238, 0.08999, 0.1643, 0.3559, 0.1863, 0.6079, 0.9975]): _vg.add([_i], _w, 'REPLACE')
_vg = ob_bunnymesh.vertex_groups.new(name='RightLeg')
for _i, _w in zip([0, 1, 3, 11, 26, 29, 54, 55, 57, 59, 61, 62, 63, 77, 78, 113], [0.2541, 0.08436, 0.5824, 0.03454, 0.05229, 0.06083, 0.1573, 0.06055, 0.3113, 0.6741, 0.09632, 0.6836, 0.9986, 0.006839, 0.06076, 0.03691]): _vg.add([_i], _w, 'REPLACE')
_vg = ob_bunnymesh.vertex_groups.new(name='LeftLeg')
for _i, _w in zip([23, 24, 26, 28, 29, 38, 98, 99, 103, 107, 109, 112, 113, 114, 129, 131], [0.2519, 0.08264, 0.05185, 0.5778, 0.06048, 0.03282, 0.1303, 0.073, 0.3071, 0.6757, 0.09045, 0.685, 0.03716, 0.998, 0.01818, 0.05487]): _vg.add([_i], _w, 'REPLACE')
_vg = ob_bunnymesh.vertex_groups.new(name='Main.001')
_vg.add([101, 111, 206, 207, 209, 215, 216, 217, 218, 219, 220, 221, 222, 223, 224, 225, 226, 227, 228], 1.0, 'REPLACE')
_m = ob_bunnymesh.modifiers.new('Armature', 'ARMATURE')
_m.object = ob_bunny
ob_lamp.location = (7.529, -6.181, 5.427)
ob_lamp.rotation_euler = (0.6503, 0.05522, 1.866)
ob_lamp.lock_rotations_4d = False
ob_lamp.empty_display_type = 'ARROWS'
ob_lamp.color = (0.0, 0.0, 0.0, 0.0)
ob_lamp.lineart.crease_threshold = 0.0
ob_camera.location = (7.481, -6.508, 5.344)
ob_camera.rotation_euler = (1.109, 0.0, 0.8149)
ob_camera.lock_rotations_4d = False
ob_camera.empty_display_type = 'ARROWS'
ob_camera.color = (0.0, 0.0, 0.0, 0.0)
ob_camera.hide_render = True
ob_camera.display_type = 'WIRE'
ob_camera.lineart.crease_threshold = 0.0
ob_ground.location = (-3.663, 3.827, -1.588)
ob_ground.scale = (10.0, 10.0, 10.0)
ob_ground.hide_viewport = True
ob_ground.hide_render = True
ob_ground.lineart.crease_threshold = 0.0
ob_pileofbattries.location = (-2.354, 5.502, -1.488)
ob_pileofbattries.rotation_euler = (1.571, -0.0, -0.2216)
ob_pileofbattries.scale = (0.2999, 0.2999, 0.8343)
ob_pileofbattries.hide_viewport = True
ob_pileofbattries.hide_render = True
ob_pileofbattries.lineart.crease_threshold = 0.0
ob_loneikea.location = (0.9112, 5.093, -1.642)
ob_loneikea.rotation_euler = (1.571, -0.0, 0.0)
ob_loneikea.scale = (0.2999, 0.2999, 0.8343)
ob_loneikea.hide_viewport = True
ob_loneikea.hide_render = True
ob_loneikea.lineart.crease_threshold = 0.0

# ---- collection membership
col_collection_1.objects.link(ob_pileofbattries_001)
col_collection_1.objects.link(ob_ground_002)
col_collection_1.objects.link(ob_ground_001)
col_collection_1.objects.link(ob_lamp_002)
col_collection_1.objects.link(ob_lamp_001)
col_collection_1.objects.link(ob_bunny)
col_collection_1.objects.link(ob_bunnymesh)
col_collection_1.objects.link(ob_lamp)
col_collection_1.objects.link(ob_camera)
col_collection_1.objects.link(ob_ground)
col_collection_1.objects.link(ob_pileofbattries)
col_collection_1.objects.link(ob_loneikea)

# ---- scene / render settings (as saved in the file)
scene.camera = ob_camera
scene.frame_start = 1; scene.frame_end = 48; scene.frame_set(14)
scene.render.engine = 'BLENDER_EEVEE_NEXT'
scene.render.resolution_x = 512
scene.render.resolution_y = 1024
scene.render.dither_intensity = 0.0
scene.render.film_transparent = True
scene.cycles.use_denoising = False
scene.cycles.samples = 128
scene.cycles.sampling_pattern = 'TABULATED_SOBOL'
scene.cycles.light_sampling_threshold = 0.0
scene.cycles.use_adaptive_sampling = False
scene.cycles.use_light_tree = False
scene.cycles.blur_glossy = 0.0
scene.cycles.sample_clamp_indirect = 0.0
scene.view_settings.view_transform = 'Standard'
bpy.context.view_layer.update()
